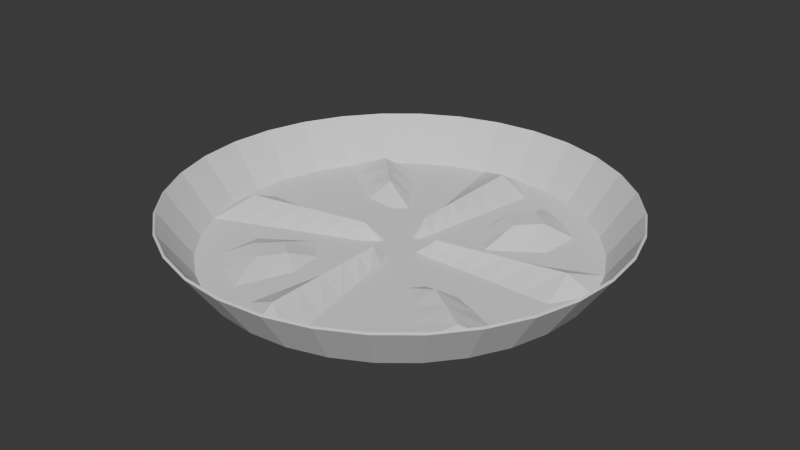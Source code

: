 # Source: arena7.blend  (saved by Blender 4.5.90; exported with 4.5.12 LTS)
import bpy
from mathutils import Matrix  # noqa: F401  (used for matrix-valued properties, if any)

bpy.ops.wm.read_factory_settings(use_empty=True)
scene = bpy.context.scene
scene.name = 'Scene'

# ---- collections
col_collection = bpy.data.collections.new('Collection'); scene.collection.children.link(col_collection)

# ---- world
world_world = bpy.data.worlds.new('World'); scene.world = world_world
world_world.use_nodes = True; world_world.node_tree.nodes.clear()
_N = world_world.node_tree.nodes; _L = world_world.node_tree.links
n0 = _N.new('ShaderNodeOutputWorld'); n0.name = 'World Output'; n0.location = (200, 100)
n1 = _N.new('ShaderNodeBackground'); n1.name = 'Background'; n1.location = (-200, 100)
n1.inputs[0].default_value = (0.05088, 0.05088, 0.05088, 1.0)
_L.new(n1.outputs[0], n0.inputs[0])
n0.is_active_output = True
world_world.color = (0.05088, 0.05088, 0.05088)
world_world.sun_shadow_jitter_overblur = 0.0

# ---- meshes
me_circle = bpy.data.meshes.new('Circle')
me_circle.from_pydata([(0.0, 1.0, 0.2067), (-0.1951, 0.9808, 0.2067), (-0.3827, 0.9239, 0.2067), (-0.5556, 0.8315, 0.2067), (-0.7071, 0.7071, 0.2067), (-0.8315, 0.5556, 0.2067), (-0.9239, 0.3827, 0.2067), (-0.9808, 0.1951, 0.2067), (-1.0, 0.0, 0.2067), (-0.9808, -0.1951, 0.2067), (-0.9239, -0.3827, 0.2067), (-0.8315, -0.5556, 0.2067), (-0.7071, -0.7071, 0.2067), (-0.5556, -0.8315, 0.2067), (-0.3827, -0.9239, 0.2067), (-0.1951, -0.9808, 0.2067), (0.0, -1.0, 0.2067), (0.1951, -0.9808, 0.2067), (0.3827, -0.9239, 0.2067), (0.5556, -0.8315, 0.2067), (0.7071, -0.7071, 0.2067), (0.8315, -0.5556, 0.2067), (0.9239, -0.3827, 0.2067), (0.9808, -0.1951, 0.2067), (1.0, 0.0, 0.2067), (0.9808, 0.1951, 0.2067), (0.9239, 0.3827, 0.2067), (0.8315, 0.5556, 0.2067), (0.7071, 0.7071, 0.2067), (0.5556, 0.8315, 0.2067), (0.3827, 0.9239, 0.2067), (0.1951, 0.9808, 0.2067), (-1.724e-09, 0.8576, 0.0), (-0.1673, 0.8412, 0.0), (-0.3282, 0.7924, 0.0), (-0.4765, 0.7131, 0.0), (-0.6064, 0.6064, 0.0), (-0.7131, 0.4765, 0.0), (-0.7924, 0.3282, 0.0), (-0.8412, 0.1673, 0.0), (-0.8576, 2.121e-09, 0.0), (-0.8412, -0.1673, 0.0), (-0.7924, -0.3282, 0.0), (-0.7131, -0.4765, 0.0), (-0.6064, -0.6064, 0.0), (-0.4765, -0.7131, 0.0), (-0.3282, -0.7924, 0.0), (-0.1673, -0.8412, 0.0), (-1.724e-09, -0.8576, 0.0), (0.1673, -0.8412, 0.0), (0.3282, -0.7924, 0.0), (0.4765, -0.7131, 0.0), (0.6064, -0.6064, 0.0), (0.7131, -0.4765, 0.0), (0.7924, -0.3282, 0.0), (0.8412, -0.1673, 0.0), (0.8576, 2.121e-09, 0.0), (0.8412, 0.1673, 0.0), (0.7924, 0.3282, 0.0), (0.7131, 0.4765, 0.0), (0.6064, 0.6064, 0.0), (0.4765, 0.7131, 0.0), (0.3282, 0.7924, 0.0), (0.1673, 0.8412, 0.0), (9.879e-10, 0.7349, 0.06652), (-0.1434, 0.7208, 0.0), (-0.2813, 0.679, 0.0), (-0.4083, 0.6111, 0.0), (-0.5197, 0.5197, 0.07674), (-0.6111, 0.4083, 0.0), (-0.679, 0.2813, 0.0), (-0.7208, 0.1434, 0.0), (-0.7349, 1.551e-09, 0.0), (-0.7208, -0.1434, 0.06725), (-0.679, -0.2813, 0.0), (-0.6111, -0.4083, 0.0), (-0.5197, -0.5197, 0.0), (-0.4083, -0.6111, 0.0), (-0.2813, -0.679, 0.0), (-0.1434, -0.7208, 0.0), (9.879e-10, -0.7349, 0.06652), (0.1434, -0.7208, 0.0), (0.2813, -0.679, 0.0), (0.4083, -0.6111, 0.0), (0.5197, -0.5197, 0.0), (0.6111, -0.4083, 0.05589), (0.679, -0.2813, 0.0), (0.7208, -0.1434, 0.0), (0.7349, 1.551e-09, 0.0), (0.7208, 0.1434, 0.06725), (0.679, 0.2813, 0.0), (0.6111, 0.4083, 0.0), (0.5197, 0.5197, 0.0), (0.4083, 0.6111, 0.0), (0.2813, 0.679, 0.0), (0.1434, 0.7208, 0.0), (1.962e-09, 0.6056, 0.06652), (-0.1181, 0.5939, 0.0), (-0.2317, 0.5595, 0.0), (-0.3364, 0.5035, 0.0), (-0.4282, 0.4282, 0.07674), (-0.5035, 0.3364, 0.0), (-0.5595, 0.2317, 0.0), (-0.5939, 0.1181, 0.0), (-0.6056, 4.885e-09, 0.0), (-0.5939, -0.1181, 0.06725), (-0.5595, -0.2317, 0.0), (-0.5035, -0.3364, 0.0), (-0.4282, -0.4282, 0.04057), (-0.3364, -0.5035, 0.04057), (-0.2317, -0.5595, 0.0), (-0.1181, -0.5939, 0.0), (1.962e-09, -0.6056, 0.06652), (0.1181, -0.5939, 0.0), (0.2317, -0.5595, 0.0), (0.3364, -0.5035, 0.0), (0.4282, -0.4282, 0.0), (0.5035, -0.3364, 0.05589), (0.5595, -0.2317, 0.0), (0.5939, -0.1181, 0.0), (0.6056, 4.885e-09, 0.0), (0.5939, 0.1181, 0.06725), (0.5595, 0.2317, 0.0), (0.5035, 0.3364, 0.0), (0.4282, 0.4282, 0.07513), (0.3364, 0.5035, 0.07513), (0.2317, 0.5595, 0.0), (0.1181, 0.5939, 0.0), (6.88e-09, 0.4796, 0.06652), (-0.09357, 0.4704, 0.0), (-0.1835, 0.4431, 0.0), (-0.2665, 0.3988, 0.0), (-0.3391, 0.3391, 0.07674), (-0.3988, 0.2665, 0.0), (-0.4431, 0.1835, 0.0), (-0.4704, 0.09357, 0.0), (-0.4796, 4.256e-09, 0.0), (-0.4704, -0.09357, 0.06725), (-0.4431, -0.1835, 0.0), (-0.3988, -0.2665, 0.0), (-0.3391, -0.3391, 0.04057), (-0.2665, -0.3988, 0.04057), (-0.1835, -0.4431, 0.0), (-0.09357, -0.4704, 0.0), (6.88e-09, -0.4796, 0.06652), (0.09357, -0.4704, 0.0), (0.1835, -0.4431, 0.0), (0.2665, -0.3988, 0.0), (0.3391, -0.3391, 0.0), (0.3988, -0.2665, 0.05589), (0.4431, -0.1835, 0.0), (0.4704, -0.09357, 0.0), (0.4796, 4.256e-09, 0.0), (0.4704, 0.09357, 0.06725), (0.4431, 0.1835, 0.0), (0.3988, 0.2665, 0.0), (0.3391, 0.3391, 0.07513), (0.2665, 0.3988, 0.07513), (0.1835, 0.4431, 0.0), (0.09357, 0.4704, 0.0), (1.265e-08, 0.3538, 0.06652), (-0.06902, 0.347, 0.0), (-0.1354, 0.3268, 0.0), (-0.1965, 0.2942, 0.0), (-0.2502, 0.2502, 0.0), (-0.2942, 0.1965, 0.0), (-0.3268, 0.1354, 0.0), (-0.347, 0.06902, 0.0), (-0.3538, 8.271e-09, 0.0), (-0.347, -0.06902, 0.06725), (-0.3268, -0.1354, 0.0), (-0.2942, -0.1965, 0.0), (-0.2502, -0.2502, 0.0), (-0.1965, -0.2942, 0.0), (-0.1354, -0.3268, 0.0), (-0.06902, -0.347, 0.0), (1.265e-08, -0.3538, 0.06652), (0.06902, -0.347, 0.0), (0.1354, -0.3268, 0.0), (0.1965, -0.2942, 0.0), (0.2502, -0.2502, 0.0), (0.2942, -0.1965, 0.0), (0.3268, -0.1354, 0.0), (0.347, -0.06902, 0.0), (0.3538, 8.271e-09, 0.0), (0.347, 0.06902, 0.06725), (0.3268, 0.1354, 0.0), (0.2942, 0.1965, 0.0), (0.2502, 0.2502, 0.0), (0.1965, 0.2942, 0.0), (0.1354, 0.3268, 0.0), (0.06902, 0.347, 0.0), (1.504e-08, 0.2598, 0.06652), (-0.05068, 0.2548, 0.0), (-0.09942, 0.24, 0.0), (-0.1443, 0.216, 0.0), (-0.1837, 0.1837, 0.0), (-0.216, 0.1443, 0.0), (-0.24, 0.09942, 0.0), (-0.2548, 0.05068, 0.0), (-0.2598, 7.311e-09, 0.0), (-0.2548, -0.05068, 0.06725), (-0.24, -0.09942, 0.0), (-0.216, -0.1443, 0.0), (-0.1837, -0.1837, 0.0), (-0.1443, -0.216, 0.0), (-0.09942, -0.24, 0.0), (-0.05068, -0.2548, 0.0), (1.504e-08, -0.2598, 0.06652), (0.05068, -0.2548, 0.0), (0.09942, -0.24, 0.0), (0.1443, -0.216, 0.0), (0.1837, -0.1837, 0.0), (0.216, -0.1443, 0.0), (0.24, -0.09942, 0.0), (0.2548, -0.05068, 0.0), (0.2598, 7.311e-09, 0.0), (0.2548, 0.05068, 0.06725), (0.24, 0.09942, 0.0), (0.216, 0.1443, 0.0), (0.1837, 0.1837, 0.0), (0.1443, 0.216, 0.0), (0.09942, 0.24, 0.0), (0.05068, 0.2548, 0.0), (1.356e-08, 0.171, 0.06652), (-0.03336, 0.1677, 0.0), (-0.06545, 0.158, 0.0), (-0.09501, 0.1422, 0.0), (-0.1209, 0.1209, 0.0), (-0.1422, 0.09501, 0.0), (-0.158, 0.06545, 0.0), (-0.1677, 0.03336, 0.0), (-0.171, 7.359e-09, 0.0), (-0.1677, -0.03336, 0.06725), (-0.158, -0.06545, 0.0), (-0.1422, -0.09501, 0.0), (-0.1209, -0.1209, 0.0), (-0.09501, -0.1422, 0.0), (-0.06545, -0.158, 0.0), (-0.03336, -0.1677, 0.0), (1.356e-08, -0.171, 0.06652), (0.03336, -0.1677, 0.0), (0.06545, -0.158, 0.0), (0.09501, -0.1422, 0.0), (0.1209, -0.1209, 0.0), (0.1422, -0.09501, 0.0), (0.158, -0.06545, 0.0), (0.1677, -0.03336, 0.0), (0.171, 7.359e-09, 0.0), (0.1677, 0.03336, 0.06725), (0.158, 0.06545, 0.0), (0.1422, 0.09501, 0.0), (0.1209, 0.1209, 0.0), (0.09501, 0.1422, 0.0), (0.06545, 0.158, 0.0), (0.03336, 0.1677, 0.0), (1.37e-08, 0.08746, 0.0), (-0.01706, 0.08578, 0.0), (-0.03347, 0.0808, 0.0), (-0.04859, 0.07272, 0.0), (-0.06184, 0.06184, 0.0), (-0.07272, 0.04859, 0.0), (-0.0808, 0.03347, 0.0), (-0.08578, 0.01706, 0.0), (-0.08746, 6.949e-09, 0.0), (-0.08578, -0.01706, 0.0), (-0.0808, -0.03347, 0.0), (-0.07272, -0.04859, 0.0), (-0.06184, -0.06184, 0.0), (-0.04859, -0.07272, 0.0), (-0.03347, -0.0808, 0.0), (-0.01706, -0.08578, 0.0), (1.37e-08, -0.08746, 0.0), (0.01706, -0.08578, 0.0), (0.03347, -0.0808, 0.0), (0.04859, -0.07272, 0.0), (0.06184, -0.06184, 0.0), (0.07272, -0.04859, 0.0), (0.0808, -0.03347, 0.0), (0.08578, -0.01706, 0.0), (0.08746, 6.949e-09, 0.0), (0.08578, 0.01706, 0.0), (0.0808, 0.03347, 0.0), (0.07272, 0.04859, 0.0), (0.06184, 0.06184, 0.0), (0.04859, 0.07272, 0.0), (0.03347, 0.0808, 0.0), (0.01706, 0.08578, 0.0), (0.0, 0.9918, 0.2124), (-0.1935, 0.9727, 0.2124), (-0.3795, 0.9163, 0.2124), (-0.551, 0.8246, 0.2124), (-0.7013, 0.7013, 0.2124), (-0.8246, 0.551, 0.2124), (-0.9163, 0.3795, 0.2124), (-0.9727, 0.1935, 0.2124), (-0.9918, 0.0, 0.2124), (-0.9727, -0.1935, 0.2124), (-0.9163, -0.3795, 0.2124), (-0.8246, -0.551, 0.2124), (-0.7013, -0.7013, 0.2124), (-0.551, -0.8246, 0.2124), (-0.3795, -0.9163, 0.2124), (-0.1935, -0.9727, 0.2124), (0.0, -0.9918, 0.2124), (0.1935, -0.9727, 0.2124), (0.3795, -0.9163, 0.2124), (0.551, -0.8246, 0.2124), (0.7013, -0.7013, 0.2124), (0.8246, -0.551, 0.2124), (0.9163, -0.3795, 0.2124), (0.9727, -0.1935, 0.2124), (0.9918, 0.0, 0.2124), (0.9727, 0.1935, 0.2124), (0.9163, 0.3795, 0.2124), (0.8246, 0.551, 0.2124), (0.7013, 0.7013, 0.2124), (0.551, 0.8246, 0.2124), (0.3795, 0.9163, 0.2124), (0.1935, 0.9727, 0.2124), (-1.783e-09, 0.8537, 0.009208), (-0.167, 0.8368, 0.009), (-0.3263, 0.7879, 0.008732), (-0.4736, 0.7099, 0.009028), (-0.6038, 0.6038, 0.009263), (-0.7099, 0.4736, 0.009028), (-0.7879, 0.3263, 0.008732), (-0.8364, 0.1664, 0.008732), (-0.8533, 0.0004987, 0.009002), (-0.8373, -0.1666, 0.009212), (-0.7882, -0.327, 0.009002), (-0.7091, -0.4738, 0.008732), (-0.603, -0.603, 0.008732), (-0.4738, -0.7091, 0.008732), (-0.3263, -0.7879, 0.008732), (-0.167, -0.8368, 0.009), (-1.783e-09, -0.8537, 0.009208), (0.167, -0.8368, 0.009), (0.3263, -0.7879, 0.008732), (0.4738, -0.7091, 0.008732), (0.603, -0.6036, 0.008966), (0.7097, -0.4742, 0.009145), (0.7884, -0.3261, 0.008966), (0.8364, -0.1664, 0.008732), (0.8533, -0.0004987, 0.009002), (0.8373, 0.1666, 0.009212), (0.7882, 0.327, 0.009002), (0.7091, 0.4738, 0.008732), (0.603, 0.603, 0.008732), (0.4738, 0.7091, 0.008732), (0.3263, 0.7879, 0.008732), (0.167, 0.8368, 0.009), (9.879e-10, 0.736, 0.07647), (-0.1451, 0.7214, 0.00984), (-0.2813, 0.679, 0.01), (-0.4074, 0.6129, 0.009795), (-0.5205, 0.5205, 0.08668), (-0.6129, 0.4074, 0.009795), (-0.679, 0.2813, 0.01), (-0.7208, 0.1434, 0.01), (-0.7358, 0.001576, 0.009837), (-0.7218, -0.1436, 0.0772), (-0.6792, -0.283, 0.009837), (-0.6116, -0.4083, 0.009987), (-0.5206, -0.5202, 0.009941), (-0.4086, -0.6121, 0.009941), (-0.2811, -0.6795, 0.009987), (-0.1451, -0.7214, 0.00984), (9.879e-10, -0.736, 0.07647), (0.1451, -0.7214, 0.00984), (0.2813, -0.679, 0.01), (0.4083, -0.6111, 0.01), (0.5193, -0.5211, 0.009884), (0.6118, -0.4088, 0.06585), (0.6802, -0.2803, 0.009884), (0.7208, -0.1434, 0.01), (0.7358, -0.001576, 0.009837), (0.7218, 0.1436, 0.0772), (0.6792, 0.283, 0.009837), (0.612, 0.4082, 0.00996), (0.5214, 0.5206, 0.009817), (0.4088, 0.6129, 0.009817), (0.281, 0.6799, 0.00996), (0.1451, 0.7214, 0.00984), (1.527e-09, 0.605, 0.07651), (-0.1207, 0.5937, 0.009675), (-0.2317, 0.5595, 0.01), (-0.3343, 0.5053, 0.009591), (-0.4278, 0.4278, 0.08672), (-0.5053, 0.3343, 0.009591), (-0.5595, 0.2317, 0.01), (-0.5939, 0.1181, 0.01), (-0.6058, 0.002538, 0.009669), (-0.5934, -0.118, 0.07724), (-0.5587, -0.2342, 0.009669), (-0.5046, -0.3357, 0.009913), (-0.4298, -0.4281, 0.05044), (-0.336, -0.5051, 0.05044), (-0.2308, -0.5604, 0.009913), (-0.1207, -0.5937, 0.009675), (1.527e-09, -0.605, 0.07651), (0.1207, -0.5937, 0.009675), (0.2317, -0.5595, 0.01), (0.3364, -0.5035, 0.01), (0.4268, -0.4299, 0.009758), (0.5031, -0.3362, 0.06587), (0.5605, -0.2298, 0.009758), (0.5939, -0.1181, 0.01), (0.6058, -0.002538, 0.009669), (0.5934, 0.118, 0.07724), (0.5587, 0.2342, 0.009669), (0.5055, 0.3353, 0.009739), (0.431, 0.4281, 0.08472), (0.3358, 0.5063, 0.08472), (0.2302, 0.5611, 0.009739), (0.1207, 0.5937, 0.009675), (6.415e-09, 0.4789, 0.0765), (-0.09659, 0.4701, 0.009527), (-0.1835, 0.4431, 0.01), (-0.264, 0.3999, 0.009627), (-0.3378, 0.3378, 0.08656), (-0.3999, 0.264, 0.009627), (-0.4431, 0.1835, 0.01), (-0.4704, 0.09357, 0.01), (-0.4799, 0.003048, 0.00952), (-0.4697, -0.09343, 0.07723), (-0.4422, -0.1865, 0.00952), (-0.3995, -0.2651, 0.009876), (-0.3394, -0.3372, 0.05037), (-0.2645, -0.3986, 0.05037), (-0.182, -0.4435, 0.009876), (-0.09659, -0.4701, 0.009527), (6.415e-09, -0.4789, 0.0765), (0.09659, -0.4701, 0.009527), (0.1835, -0.4431, 0.01), (0.2665, -0.3988, 0.01), (0.3375, -0.3404, 0.009779), (0.3976, -0.2657, 0.06578), (0.4436, -0.1815, 0.009779), (0.4704, -0.09357, 0.01), (0.4799, -0.003048, 0.00952), (0.4697, 0.09343, 0.07723), (0.4422, 0.1865, 0.00952), (0.3999, 0.2641, 0.009639), (0.3395, 0.3358, 0.08455), (0.2631, 0.3985, 0.08455), (0.181, 0.4438, 0.009639), (0.09659, 0.4701, 0.009527), (1.265e-08, 0.3529, 0.07648), (-0.07269, 0.3466, 0.009296), (-0.1354, 0.3268, 0.01), (-0.1952, 0.2943, 0.009911), (-0.2489, 0.2489, 0.009852), (-0.2943, 0.1952, 0.009911), (-0.3268, 0.1354, 0.01), (-0.347, 0.06902, 0.01), (-0.3541, 0.003693, 0.009286), (-0.3461, -0.06884, 0.07721), (-0.3258, -0.1389, 0.009286), (-0.2942, -0.1958, 0.009971), (-0.2497, -0.2488, 0.009892), (-0.1953, -0.2934, 0.009892), (-0.1346, -0.3268, 0.009971), (-0.07269, -0.3466, 0.009296), (1.291e-08, -0.3529, 0.07648), (0.07269, -0.3466, 0.009296), (0.1354, -0.3268, 0.01), (0.1965, -0.2942, 0.01), (0.2492, -0.2505, 0.009948), (0.2931, -0.1958, 0.009916), (0.3268, -0.1344, 0.009948), (0.347, -0.06902, 0.01), (0.3541, -0.003693, 0.009286), (0.3461, 0.06884, 0.07721), (0.3258, 0.1389, 0.009286), (0.2943, 0.1952, 0.009914), (0.2494, 0.2477, 0.009675), (0.1943, 0.2929, 0.009675), (0.1341, 0.3267, 0.009914), (0.07269, 0.3466, 0.009296), (1.504e-08, 0.2585, 0.07644), (-0.05508, 0.2544, 0.00897), (-0.09942, 0.24, 0.01), (-0.1443, 0.216, 0.01), (-0.1837, 0.1837, 0.01), (-0.216, 0.1443, 0.01), (-0.24, 0.09942, 0.01), (-0.2548, 0.05068, 0.01), (-0.2602, 0.004421, 0.008959), (-0.2535, -0.05043, 0.07717), (-0.2387, -0.1037, 0.008959), (-0.216, -0.1443, 0.01), (-0.1837, -0.1837, 0.01), (-0.1443, -0.216, 0.01), (-0.09942, -0.24, 0.01), (-0.05508, -0.2544, 0.00897), (1.535e-08, -0.2585, 0.07644), (0.05508, -0.2544, 0.00897), (0.09942, -0.24, 0.01), (0.1443, -0.216, 0.01), (0.1837, -0.1837, 0.01), (0.216, -0.1443, 0.01), (0.24, -0.09942, 0.01), (0.2548, -0.05068, 0.01), (0.2602, -0.004421, 0.008959), (0.2535, 0.05043, 0.07717), (0.2387, 0.1037, 0.008959), (0.216, 0.1443, 0.01), (0.1837, 0.1837, 0.01), (0.1443, 0.216, 0.01), (0.09942, 0.24, 0.01), (0.05508, 0.2544, 0.00897), (1.376e-08, 0.1681, 0.0761), (-0.03787, 0.1666, 0.008859), (-0.06545, 0.158, 0.01), (-0.09501, 0.1422, 0.01), (-0.1209, 0.1209, 0.01), (-0.1422, 0.09501, 0.01), (-0.158, 0.06545, 0.01), (-0.1677, 0.03336, 0.01), (-0.1708, 0.004657, 0.008847), (-0.1649, -0.0328, 0.07682), (-0.156, -0.06967, 0.008847), (-0.1422, -0.09501, 0.01), (-0.1209, -0.1209, 0.01), (-0.09501, -0.1422, 0.01), (-0.06545, -0.158, 0.01), (-0.03787, -0.1666, 0.008859), (1.336e-08, -0.1681, 0.0761), (0.03787, -0.1666, 0.008859), (0.06545, -0.158, 0.01), (0.09501, -0.1422, 0.01), (0.1209, -0.1209, 0.01), (0.1422, -0.09501, 0.01), (0.158, -0.06545, 0.01), (0.1677, -0.03336, 0.01), (0.1708, -0.004657, 0.008847), (0.1649, 0.0328, 0.07682), (0.156, 0.06967, 0.008847), (0.1422, 0.09501, 0.01), (0.1209, 0.1209, 0.01), (0.09501, 0.1422, 0.01), (0.06545, 0.158, 0.01), (0.03787, 0.1666, 0.008859), (1.394e-08, 0.08541, 0.009788), (-0.01923, 0.08488, 0.009722), (-0.03347, 0.0808, 0.01), (-0.04859, 0.07272, 0.01), (-0.06184, 0.06184, 0.01), (-0.07272, 0.04859, 0.01), (-0.0808, 0.03347, 0.01), (-0.08578, 0.01706, 0.01), (-0.087, 0.002308, 0.009719), (-0.08376, -0.01666, 0.009785), (-0.07949, -0.03542, 0.009719), (-0.07272, -0.04859, 0.01), (-0.06184, -0.06184, 0.01), (-0.04859, -0.07272, 0.01), (-0.03347, -0.0808, 0.01), (-0.01923, -0.08488, 0.009722), (1.394e-08, -0.08541, 0.009788), (0.01923, -0.08488, 0.009722), (0.03347, -0.0808, 0.01), (0.04859, -0.07272, 0.01), (0.06184, -0.06184, 0.01), (0.07272, -0.04859, 0.01), (0.0808, -0.03347, 0.01), (0.08578, -0.01706, 0.01), (0.087, -0.002308, 0.009719), (0.08376, 0.01666, 0.009785), (0.07949, 0.03542, 0.009719), (0.07272, 0.04859, 0.01), (0.06184, 0.06184, 0.01), (0.04859, 0.07272, 0.01), (0.03347, 0.0808, 0.01), (0.01923, 0.08488, 0.009722)], [], [(20, 19, 51, 52), (7, 6, 38, 39), (21, 20, 52, 53), (8, 7, 39, 40), (22, 21, 53, 54), (9, 8, 40, 41), (23, 22, 54, 55), (10, 9, 41, 42), (24, 23, 55, 56), (11, 10, 42, 43), (25, 24, 56, 57), (12, 11, 43, 44), (26, 25, 57, 58), (13, 12, 44, 45), (27, 26, 58, 59), (14, 13, 45, 46), (1, 0, 32, 33), (28, 27, 59, 60), (15, 14, 46, 47), (2, 1, 33, 34), (29, 28, 60, 61), (16, 15, 47, 48), (3, 2, 34, 35), (30, 29, 61, 62), (17, 16, 48, 49), (4, 3, 35, 36), (31, 30, 62, 63), (18, 17, 49, 50), (5, 4, 36, 37), (0, 31, 63, 32), (19, 18, 50, 51), (6, 5, 37, 38), (33, 32, 64, 65), (60, 59, 91, 92), (47, 46, 78, 79), (34, 33, 65, 66), (61, 60, 92, 93), (48, 47, 79, 80), (35, 34, 66, 67), (62, 61, 93, 94), (49, 48, 80, 81), (36, 35, 67, 68), (63, 62, 94, 95), (50, 49, 81, 82), (37, 36, 68, 69), (32, 63, 95, 64), (51, 50, 82, 83), (38, 37, 69, 70), (52, 51, 83, 84), (39, 38, 70, 71), (53, 52, 84, 85), (40, 39, 71, 72), (54, 53, 85, 86), (41, 40, 72, 73), (55, 54, 86, 87), (42, 41, 73, 74), (56, 55, 87, 88), (43, 42, 74, 75), (57, 56, 88, 89), (44, 43, 75, 76), (58, 57, 89, 90), (45, 44, 76, 77), (59, 58, 90, 91), (46, 45, 77, 78), (68, 67, 99, 100), (95, 94, 126, 127), (82, 81, 113, 114), (69, 68, 100, 101), (64, 95, 127, 96), (83, 82, 114, 115), (70, 69, 101, 102), (84, 83, 115, 116), (71, 70, 102, 103), (85, 84, 116, 117), (72, 71, 103, 104), (86, 85, 117, 118), (73, 72, 104, 105), (87, 86, 118, 119), (74, 73, 105, 106), (88, 87, 119, 120), (75, 74, 106, 107), (89, 88, 120, 121), (76, 75, 107, 108), (90, 89, 121, 122), (77, 76, 108, 109), (91, 90, 122, 123), (78, 77, 109, 110), (65, 64, 96, 97), (92, 91, 123, 124), (79, 78, 110, 111), (66, 65, 97, 98), (93, 92, 124, 125), (80, 79, 111, 112), (67, 66, 98, 99), (94, 93, 125, 126), (81, 80, 112, 113), (103, 102, 134, 135), (117, 116, 148, 149), (104, 103, 135, 136), (118, 117, 149, 150), (105, 104, 136, 137), (119, 118, 150, 151), (106, 105, 137, 138), (120, 119, 151, 152), (107, 106, 138, 139), (121, 120, 152, 153), (108, 107, 139, 140), (122, 121, 153, 154), (109, 108, 140, 141), (123, 122, 154, 155), (110, 109, 141, 142), (97, 96, 128, 129), (124, 123, 155, 156), (111, 110, 142, 143), (98, 97, 129, 130), (125, 124, 156, 157), (112, 111, 143, 144), (99, 98, 130, 131), (126, 125, 157, 158), (113, 112, 144, 145), (100, 99, 131, 132), (127, 126, 158, 159), (114, 113, 145, 146), (101, 100, 132, 133), (96, 127, 159, 128), (115, 114, 146, 147), (102, 101, 133, 134), (116, 115, 147, 148), (138, 137, 169, 170), (152, 151, 183, 184), (139, 138, 170, 171), (153, 152, 184, 185), (140, 139, 171, 172), (154, 153, 185, 186), (141, 140, 172, 173), (155, 154, 186, 187), (142, 141, 173, 174), (129, 128, 160, 161), (156, 155, 187, 188), (143, 142, 174, 175), (130, 129, 161, 162), (157, 156, 188, 189), (144, 143, 175, 176), (131, 130, 162, 163), (158, 157, 189, 190), (145, 144, 176, 177), (132, 131, 163, 164), (159, 158, 190, 191), (146, 145, 177, 178), (133, 132, 164, 165), (128, 159, 191, 160), (147, 146, 178, 179), (134, 133, 165, 166), (148, 147, 179, 180), (135, 134, 166, 167), (149, 148, 180, 181), (136, 135, 167, 168), (150, 149, 181, 182), (137, 136, 168, 169), (151, 150, 182, 183), (173, 172, 204, 205), (187, 186, 218, 219), (174, 173, 205, 206), (161, 160, 192, 193), (188, 187, 219, 220), (175, 174, 206, 207), (162, 161, 193, 194), (189, 188, 220, 221), (176, 175, 207, 208), (163, 162, 194, 195), (190, 189, 221, 222), (177, 176, 208, 209), (164, 163, 195, 196), (191, 190, 222, 223), (178, 177, 209, 210), (165, 164, 196, 197), (160, 191, 223, 192), (179, 178, 210, 211), (166, 165, 197, 198), (180, 179, 211, 212), (167, 166, 198, 199), (181, 180, 212, 213), (168, 167, 199, 200), (182, 181, 213, 214), (169, 168, 200, 201), (183, 182, 214, 215), (170, 169, 201, 202), (184, 183, 215, 216), (171, 170, 202, 203), (185, 184, 216, 217), (172, 171, 203, 204), (186, 185, 217, 218), (208, 207, 239, 240), (195, 194, 226, 227), (222, 221, 253, 254), (209, 208, 240, 241), (196, 195, 227, 228), (223, 222, 254, 255), (210, 209, 241, 242), (197, 196, 228, 229), (192, 223, 255, 224), (211, 210, 242, 243), (198, 197, 229, 230), (212, 211, 243, 244), (199, 198, 230, 231), (213, 212, 244, 245), (200, 199, 231, 232), (214, 213, 245, 246), (201, 200, 232, 233), (215, 214, 246, 247), (202, 201, 233, 234), (216, 215, 247, 248), (203, 202, 234, 235), (217, 216, 248, 249), (204, 203, 235, 236), (218, 217, 249, 250), (205, 204, 236, 237), (219, 218, 250, 251), (206, 205, 237, 238), (193, 192, 224, 225), (220, 219, 251, 252), (207, 206, 238, 239), (194, 193, 225, 226), (221, 220, 252, 253), (243, 242, 274, 275), (230, 229, 261, 262), (244, 243, 275, 276), (231, 230, 262, 263), (245, 244, 276, 277), (232, 231, 263, 264), (246, 245, 277, 278), (233, 232, 264, 265), (247, 246, 278, 279), (234, 233, 265, 266), (248, 247, 279, 280), (235, 234, 266, 267), (249, 248, 280, 281), (236, 235, 267, 268), (250, 249, 281, 282), (237, 236, 268, 269), (251, 250, 282, 283), (238, 237, 269, 270), (225, 224, 256, 257), (252, 251, 283, 284), (239, 238, 270, 271), (226, 225, 257, 258), (253, 252, 284, 285), (240, 239, 271, 272), (227, 226, 258, 259), (254, 253, 285, 286), (241, 240, 272, 273), (228, 227, 259, 260), (255, 254, 286, 287), (242, 241, 273, 274), (229, 228, 260, 261), (224, 255, 287, 256), (257, 256, 287, 286, 285, 284, 283, 282, 281, 280, 279, 278, 277, 276, 275, 274, 273, 272, 271, 270, 269, 268, 267, 266, 265, 264, 263, 262, 261, 260, 259, 258), (308, 340, 339, 307), (295, 327, 326, 294), (309, 341, 340, 308), (296, 328, 327, 295), (310, 342, 341, 309), (297, 329, 328, 296), (311, 343, 342, 310), (298, 330, 329, 297), (312, 344, 343, 311), (299, 331, 330, 298), (313, 345, 344, 312), (300, 332, 331, 299), (314, 346, 345, 313), (301, 333, 332, 300), (315, 347, 346, 314), (302, 334, 333, 301), (289, 321, 320, 288), (316, 348, 347, 315), (303, 335, 334, 302), (290, 322, 321, 289), (317, 349, 348, 316), (304, 336, 335, 303), (291, 323, 322, 290), (318, 350, 349, 317), (305, 337, 336, 304), (292, 324, 323, 291), (319, 351, 350, 318), (306, 338, 337, 305), (293, 325, 324, 292), (288, 320, 351, 319), (307, 339, 338, 306), (294, 326, 325, 293), (321, 353, 352, 320), (348, 380, 379, 347), (335, 367, 366, 334), (322, 354, 353, 321), (349, 381, 380, 348), (336, 368, 367, 335), (323, 355, 354, 322), (350, 382, 381, 349), (337, 369, 368, 336), (324, 356, 355, 323), (351, 383, 382, 350), (338, 370, 369, 337), (325, 357, 356, 324), (320, 352, 383, 351), (339, 371, 370, 338), (326, 358, 357, 325), (340, 372, 371, 339), (327, 359, 358, 326), (341, 373, 372, 340), (328, 360, 359, 327), (342, 374, 373, 341), (329, 361, 360, 328), (343, 375, 374, 342), (330, 362, 361, 329), (344, 376, 375, 343), (331, 363, 362, 330), (345, 377, 376, 344), (332, 364, 363, 331), (346, 378, 377, 345), (333, 365, 364, 332), (347, 379, 378, 346), (334, 366, 365, 333), (356, 388, 387, 355), (383, 415, 414, 382), (370, 402, 401, 369), (357, 389, 388, 356), (352, 384, 415, 383), (371, 403, 402, 370), (358, 390, 389, 357), (372, 404, 403, 371), (359, 391, 390, 358), (373, 405, 404, 372), (360, 392, 391, 359), (374, 406, 405, 373), (361, 393, 392, 360), (375, 407, 406, 374), (362, 394, 393, 361), (376, 408, 407, 375), (363, 395, 394, 362), (377, 409, 408, 376), (364, 396, 395, 363), (378, 410, 409, 377), (365, 397, 396, 364), (379, 411, 410, 378), (366, 398, 397, 365), (353, 385, 384, 352), (380, 412, 411, 379), (367, 399, 398, 366), (354, 386, 385, 353), (381, 413, 412, 380), (368, 400, 399, 367), (355, 387, 386, 354), (382, 414, 413, 381), (369, 401, 400, 368), (391, 423, 422, 390), (405, 437, 436, 404), (392, 424, 423, 391), (406, 438, 437, 405), (393, 425, 424, 392), (407, 439, 438, 406), (394, 426, 425, 393), (408, 440, 439, 407), (395, 427, 426, 394), (409, 441, 440, 408), (396, 428, 427, 395), (410, 442, 441, 409), (397, 429, 428, 396), (411, 443, 442, 410), (398, 430, 429, 397), (385, 417, 416, 384), (412, 444, 443, 411), (399, 431, 430, 398), (386, 418, 417, 385), (413, 445, 444, 412), (400, 432, 431, 399), (387, 419, 418, 386), (414, 446, 445, 413), (401, 433, 432, 400), (388, 420, 419, 387), (415, 447, 446, 414), (402, 434, 433, 401), (389, 421, 420, 388), (384, 416, 447, 415), (403, 435, 434, 402), (390, 422, 421, 389), (404, 436, 435, 403), (426, 458, 457, 425), (440, 472, 471, 439), (427, 459, 458, 426), (441, 473, 472, 440), (428, 460, 459, 427), (442, 474, 473, 441), (429, 461, 460, 428), (443, 475, 474, 442), (430, 462, 461, 429), (417, 449, 448, 416), (444, 476, 475, 443), (431, 463, 462, 430), (418, 450, 449, 417), (445, 477, 476, 444), (432, 464, 463, 431), (419, 451, 450, 418), (446, 478, 477, 445), (433, 465, 464, 432), (420, 452, 451, 419), (447, 479, 478, 446), (434, 466, 465, 433), (421, 453, 452, 420), (416, 448, 479, 447), (435, 467, 466, 434), (422, 454, 453, 421), (436, 468, 467, 435), (423, 455, 454, 422), (437, 469, 468, 436), (424, 456, 455, 423), (438, 470, 469, 437), (425, 457, 456, 424), (439, 471, 470, 438), (461, 493, 492, 460), (475, 507, 506, 474), (462, 494, 493, 461), (449, 481, 480, 448), (476, 508, 507, 475), (463, 495, 494, 462), (450, 482, 481, 449), (477, 509, 508, 476), (464, 496, 495, 463), (451, 483, 482, 450), (478, 510, 509, 477), (465, 497, 496, 464), (452, 484, 483, 451), (479, 511, 510, 478), (466, 498, 497, 465), (453, 485, 484, 452), (448, 480, 511, 479), (467, 499, 498, 466), (454, 486, 485, 453), (468, 500, 499, 467), (455, 487, 486, 454), (469, 501, 500, 468), (456, 488, 487, 455), (470, 502, 501, 469), (457, 489, 488, 456), (471, 503, 502, 470), (458, 490, 489, 457), (472, 504, 503, 471), (459, 491, 490, 458), (473, 505, 504, 472), (460, 492, 491, 459), (474, 506, 505, 473), (496, 528, 527, 495), (483, 515, 514, 482), (510, 542, 541, 509), (497, 529, 528, 496), (484, 516, 515, 483), (511, 543, 542, 510), (498, 530, 529, 497), (485, 517, 516, 484), (480, 512, 543, 511), (499, 531, 530, 498), (486, 518, 517, 485), (500, 532, 531, 499), (487, 519, 518, 486), (501, 533, 532, 500), (488, 520, 519, 487), (502, 534, 533, 501), (489, 521, 520, 488), (503, 535, 534, 502), (490, 522, 521, 489), (504, 536, 535, 503), (491, 523, 522, 490), (505, 537, 536, 504), (492, 524, 523, 491), (506, 538, 537, 505), (493, 525, 524, 492), (507, 539, 538, 506), (494, 526, 525, 493), (481, 513, 512, 480), (508, 540, 539, 507), (495, 527, 526, 494), (482, 514, 513, 481), (509, 541, 540, 508), (531, 563, 562, 530), (518, 550, 549, 517), (532, 564, 563, 531), (519, 551, 550, 518), (533, 565, 564, 532), (520, 552, 551, 519), (534, 566, 565, 533), (521, 553, 552, 520), (535, 567, 566, 534), (522, 554, 553, 521), (536, 568, 567, 535), (523, 555, 554, 522), (537, 569, 568, 536), (524, 556, 555, 523), (538, 570, 569, 537), (525, 557, 556, 524), (539, 571, 570, 538), (526, 558, 557, 525), (513, 545, 544, 512), (540, 572, 571, 539), (527, 559, 558, 526), (514, 546, 545, 513), (541, 573, 572, 540), (528, 560, 559, 527), (515, 547, 546, 514), (542, 574, 573, 541), (529, 561, 560, 528), (516, 548, 547, 515), (543, 575, 574, 542), (530, 562, 561, 529), (517, 549, 548, 516), (512, 544, 575, 543), (545, 546, 547, 548, 549, 550, 551, 552, 553, 554, 555, 556, 557, 558, 559, 560, 561, 562, 563, 564, 565, 566, 567, 568, 569, 570, 571, 572, 573, 574, 575, 544), (0, 1, 289, 288), (1, 2, 290, 289), (2, 3, 291, 290), (3, 4, 292, 291), (4, 5, 293, 292), (5, 6, 294, 293), (6, 7, 295, 294), (7, 8, 296, 295), (8, 9, 297, 296), (9, 10, 298, 297), (10, 11, 299, 298), (11, 12, 300, 299), (12, 13, 301, 300), (13, 14, 302, 301), (14, 15, 303, 302), (15, 16, 304, 303), (16, 17, 305, 304), (17, 18, 306, 305), (18, 19, 307, 306), (19, 20, 308, 307), (20, 21, 309, 308), (21, 22, 310, 309), (22, 23, 311, 310), (23, 24, 312, 311), (24, 25, 313, 312), (25, 26, 314, 313), (26, 27, 315, 314), (27, 28, 316, 315), (28, 29, 317, 316), (29, 30, 318, 317), (30, 31, 319, 318), (31, 0, 288, 319)])
_uv = me_circle.uv_layers.new(name='UVMap')
_uv.uv.foreach_set('vector', [0.8879, 0.6658, 0.8879, 0.7165, 0.8234, 0.7146, 0.8234, 0.6711, 0.5984, 0.6172, 0.6127, 0.5681, 0.6737, 0.5886, 0.6614, 0.6307, 0.8809, 0.6149, 0.8879, 0.6658, 0.8234, 0.6711, 0.8173, 0.6275, 0.5911, 0.6679, 0.5984, 0.6172, 0.6614, 0.6307, 0.6552, 0.6742, 0.8672, 0.566, 0.8809, 0.6149, 0.8173, 0.6275, 0.8055, 0.5855, 0.5911, 0.7183, 0.5911, 0.6679, 0.6552, 0.6742, 0.6552, 0.7174, 0.8472, 0.5208, 0.8672, 0.566, 0.8055, 0.5855, 0.7884, 0.5467, 0.5984, 0.7663, 0.5911, 0.7183, 0.6552, 0.7174, 0.6614, 0.7586, 0.8217, 0.4811, 0.8472, 0.5208, 0.7884, 0.5467, 0.7666, 0.5127, 0.6127, 0.8103, 0.5984, 0.7663, 0.6614, 0.7586, 0.6737, 0.7963, 0.7918, 0.4485, 0.8217, 0.4811, 0.7666, 0.5127, 0.7409, 0.4847, 0.6335, 0.8484, 0.6127, 0.8103, 0.6737, 0.7963, 0.6915, 0.829, 0.4873, 0.03122, 0.5178, 1.9e-08, 0.5683, 0.03372, 0.5422, 0.0605, 0.6599, 0.8792, 0.6335, 0.8484, 0.6915, 0.829, 0.7142, 0.8554, 0.4617, 0.06978, 0.4873, 0.03122, 0.5422, 0.0605, 0.5202, 0.09357, 0.691, 0.9015, 0.6599, 0.8792, 0.7142, 0.8554, 0.7409, 0.8746, 0.447, 0.3603, 0.4317, 0.3143, 0.4946, 0.3033, 0.5077, 0.3427, 0.4418, 0.1142, 0.4617, 0.06978, 0.5202, 0.09357, 0.5032, 0.1317, 0.8217, 0.8815, 0.7918, 0.9052, 0.7409, 0.8764, 0.7666, 0.8561, 0.4687, 0.401, 0.447, 0.3603, 0.5077, 0.3427, 0.5262, 0.3776, 0.4285, 0.1627, 0.4418, 0.1142, 0.5032, 0.1317, 0.4918, 0.1733, 0.8472, 0.8494, 0.8217, 0.8815, 0.7666, 0.8561, 0.7884, 0.8285, 0.4958, 0.4348, 0.4687, 0.401, 0.5262, 0.3776, 0.5495, 0.4066, 0.4223, 0.2136, 0.4285, 0.1627, 0.4918, 0.1733, 0.4865, 0.2169, 0.8672, 0.8101, 0.8472, 0.8494, 0.7884, 0.8285, 0.8055, 0.7949, 0.6599, 0.4821, 0.691, 0.4485, 0.7409, 0.486, 0.7142, 0.5148, 0.4234, 0.2648, 0.4223, 0.2136, 0.4865, 0.2169, 0.4874, 0.2608, 0.8809, 0.7653, 0.8672, 0.8101, 0.8055, 0.7949, 0.8173, 0.7564, 0.6335, 0.5225, 0.6599, 0.4821, 0.7142, 0.5148, 0.6915, 0.5495, 0.4317, 0.3143, 0.4234, 0.2648, 0.4874, 0.2608, 0.4946, 0.3033, 0.8879, 0.7165, 0.8809, 0.7653, 0.8173, 0.7564, 0.8234, 0.7146, 0.6127, 0.5681, 0.6335, 0.5225, 0.6915, 0.5495, 0.6737, 0.5886, 0.9288, 0.9416, 0.8924, 0.9514, 0.8879, 0.9152, 0.9288, 0.9148, 0.5032, 0.1317, 0.5202, 0.09357, 0.5387, 0.1123, 0.5241, 0.1449, 0.8116, 0.1877, 0.8125, 0.2315, 0.7892, 0.2305, 0.7884, 0.1929, 0.5262, 0.3776, 0.5077, 0.3427, 0.528, 0.3258, 0.5439, 0.3557, 0.4918, 0.1733, 0.5032, 0.1317, 0.5241, 0.1449, 0.5144, 0.1806, 0.8044, 0.1452, 0.8116, 0.1877, 0.7884, 0.1929, 0.7703, 0.1558, 0.5495, 0.4066, 0.5262, 0.3776, 0.5439, 0.3557, 0.5638, 0.3805, 0.4865, 0.2169, 0.4918, 0.1733, 0.5144, 0.1806, 0.5098, 0.218, 0.924, 0.1948, 0.8916, 0.1982, 0.8845, 0.1634, 0.924, 0.1638, 0.6703, 0.9447, 0.6762, 0.9015, 0.6976, 0.911, 0.7069, 0.9479, 0.4874, 0.2608, 0.4865, 0.2169, 0.5098, 0.218, 0.5106, 0.2556, 0.7727, 0.07085, 0.7913, 0.1057, 0.771, 0.1227, 0.7551, 0.09279, 0.6703, 0.9887, 0.6703, 0.9447, 0.7069, 0.9479, 0.6925, 0.9857, 0.394, 0.8443, 0.3626, 0.8483, 0.3626, 0.8162, 0.4017, 0.8126, 0.7494, 0.04186, 0.7727, 0.07085, 0.7551, 0.09279, 0.7351, 0.06795, 0.6382, 0.4485, 0.6066, 0.4427, 0.6127, 0.4115, 0.6398, 0.4164, 0.7223, 0.01987, 0.7494, 0.04186, 0.7351, 0.06795, 0.7119, 0.04911, 0.6702, 0.4456, 0.6382, 0.4485, 0.6398, 0.4164, 0.6672, 0.4139, 0.6924, 0.005736, 0.7223, 0.01987, 0.7119, 0.04911, 0.6762, 0.03643, 0.7014, 0.4342, 0.6702, 0.4456, 0.6672, 0.4139, 0.694, 0.4041, 0.9685, 0.4392, 0.9256, 0.4421, 0.9288, 0.4084, 0.9685, 0.4158, 0.9212, 0.375, 0.8845, 0.3652, 0.8845, 0.3386, 0.9256, 0.3387, 0.6288, 0.002881, 0.6608, 1.75e-08, 0.6592, 0.03208, 0.6317, 0.03455, 0.7567, 0.388, 0.7306, 0.4147, 0.707, 0.3868, 0.7414, 0.3645, 0.5976, 0.01427, 0.6288, 0.002881, 0.6317, 0.03455, 0.605, 0.0443, 0.7787, 0.3549, 0.7567, 0.388, 0.7414, 0.3645, 0.7602, 0.3362, 0.8535, 0.9467, 0.8514, 0.9898, 0.8281, 0.9898, 0.818, 0.9498, 0.7957, 0.3168, 0.7787, 0.3549, 0.7602, 0.3362, 0.7748, 0.3036, 0.8492, 0.9052, 0.8535, 0.9467, 0.818, 0.9498, 0.8262, 0.9173, 0.8071, 0.2751, 0.7957, 0.3168, 0.7748, 0.3036, 0.7846, 0.2679, 0.5202, 0.09357, 0.5422, 0.0605, 0.5576, 0.08392, 0.5387, 0.1123, 0.8125, 0.2315, 0.8071, 0.2751, 0.7846, 0.2679, 0.7892, 0.2305, 0.3626, 0.8483, 0.4053, 0.8483, 0.4013, 0.8776, 0.3644, 0.8759, 0.5106, 0.2556, 0.5098, 0.218, 0.5344, 0.2191, 0.535, 0.25, 0.7551, 0.09279, 0.771, 0.1227, 0.7496, 0.1406, 0.7365, 0.1159, 0.6127, 0.4115, 0.5733, 0.3986, 0.5843, 0.3677, 0.6192, 0.3785, 0.4017, 0.8126, 0.3626, 0.8162, 0.3626, 0.7823, 0.3969, 0.7794, 0.7351, 0.06795, 0.7551, 0.09279, 0.7365, 0.1159, 0.7201, 0.09545, 0.6398, 0.4164, 0.6127, 0.4115, 0.6192, 0.3785, 0.6415, 0.3826, 0.7119, 0.04911, 0.7351, 0.06795, 0.7201, 0.09545, 0.7009, 0.07993, 0.6672, 0.4139, 0.6398, 0.4164, 0.6415, 0.3826, 0.6641, 0.3805, 0.6762, 0.03643, 0.7119, 0.04911, 0.7009, 0.07993, 0.6697, 0.06938, 0.694, 0.4041, 0.6672, 0.4139, 0.6641, 0.3805, 0.6862, 0.3725, 0.9685, 0.4158, 0.9288, 0.4084, 0.9352, 0.3833, 0.9685, 0.391, 0.9256, 0.3387, 0.8845, 0.3386, 0.8845, 0.3105, 0.92, 0.3092, 0.6317, 0.03455, 0.6592, 0.03208, 0.6575, 0.0659, 0.6349, 0.06793, 0.7414, 0.3645, 0.707, 0.3868, 0.6947, 0.3581, 0.7252, 0.3398, 0.605, 0.0443, 0.6317, 0.03455, 0.6349, 0.06793, 0.6128, 0.07597, 0.7602, 0.3362, 0.7414, 0.3645, 0.7252, 0.3398, 0.7407, 0.3165, 0.5679, 0.06029, 0.605, 0.0443, 0.6128, 0.07597, 0.5801, 0.08903, 0.9918, 0.2978, 0.9652, 0.2957, 0.9652, 0.2626, 0.9946, 0.2627, 0.9256, 0.1982, 0.9652, 0.2059, 0.9603, 0.2356, 0.9256, 0.23, 0.7846, 0.2679, 0.7748, 0.3036, 0.7455, 0.2892, 0.7535, 0.2598, 0.5387, 0.1123, 0.5576, 0.08392, 0.5738, 0.1086, 0.5582, 0.132, 0.7892, 0.2305, 0.7846, 0.2679, 0.7535, 0.2598, 0.7646, 0.2294, 0.9288, 0.9148, 0.8879, 0.9152, 0.8934, 0.8855, 0.9288, 0.8866, 0.332, 0.9229, 0.301, 0.9155, 0.301, 0.8862, 0.3376, 0.8841, 0.7884, 0.1929, 0.7892, 0.2305, 0.7646, 0.2294, 0.7639, 0.1984, 0.5439, 0.3557, 0.528, 0.3258, 0.5494, 0.3079, 0.5625, 0.3325, 0.3618, 0.9236, 0.332, 0.9229, 0.3376, 0.8841, 0.3622, 0.8847, 0.9281, 0.6244, 0.9675, 0.6167, 0.9675, 0.6486, 0.9329, 0.6542, 0.5638, 0.3805, 0.5439, 0.3557, 0.5625, 0.3325, 0.5789, 0.353, 1.0, 0.0977, 0.9734, 0.09946, 0.9642, 0.06316, 1.0, 0.06454, 0.924, 0.1638, 0.8845, 0.1634, 0.8894, 0.1301, 0.924, 0.1311, 0.6641, 0.3805, 0.6415, 0.3826, 0.6432, 0.3496, 0.6611, 0.348, 0.6697, 0.06938, 0.7009, 0.07993, 0.6902, 0.1099, 0.6634, 0.1015, 0.6862, 0.3725, 0.6641, 0.3805, 0.6611, 0.348, 0.6785, 0.3416, 0.9685, 0.391, 0.9352, 0.3833, 0.9415, 0.3588, 0.9685, 0.367, 0.92, 0.3092, 0.8845, 0.3105, 0.8845, 0.2832, 0.9146, 0.2805, 0.6349, 0.06793, 0.6575, 0.0659, 0.6558, 0.09883, 0.6379, 0.1004, 0.7252, 0.3398, 0.6947, 0.3581, 0.6828, 0.3301, 0.7095, 0.3158, 0.6128, 0.07597, 0.6349, 0.06793, 0.6379, 0.1004, 0.6204, 0.1068, 0.7407, 0.3165, 0.7252, 0.3398, 0.7095, 0.3158, 0.7218, 0.2973, 0.5801, 0.08903, 0.6128, 0.07597, 0.6204, 0.1068, 0.592, 0.117, 0.9946, 0.2627, 0.9652, 0.2626, 0.9652, 0.2304, 0.99, 0.2301, 0.9256, 0.23, 0.9603, 0.2356, 0.9555, 0.2644, 0.9256, 0.261, 0.7535, 0.2598, 0.7455, 0.2892, 0.724, 0.2756, 0.7304, 0.2523, 0.5582, 0.132, 0.5738, 0.1086, 0.5895, 0.1327, 0.5772, 0.1512, 0.7409, 0.9052, 0.7706, 0.9102, 0.7659, 0.9416, 0.7409, 0.9378, 0.9288, 0.8866, 0.8934, 0.8855, 0.8988, 0.8566, 0.9288, 0.8591, 0.3376, 0.8841, 0.301, 0.8862, 0.301, 0.8576, 0.3323, 0.8543, 0.7639, 0.1984, 0.7646, 0.2294, 0.7406, 0.2283, 0.7401, 0.2038, 0.5625, 0.3325, 0.5494, 0.3079, 0.5702, 0.2905, 0.5806, 0.31, 0.5247, 0.1875, 0.5327, 0.1581, 0.5542, 0.1717, 0.5478, 0.195, 0.9329, 0.6542, 0.9675, 0.6486, 0.9675, 0.6797, 0.9377, 0.6832, 0.5789, 0.353, 0.5625, 0.3325, 0.5806, 0.31, 0.5936, 0.3262, 1.0, 0.06454, 0.9642, 0.06316, 0.9688, 0.03058, 1.0, 0.03226, 0.924, 0.1311, 0.8894, 0.1301, 0.8941, 0.09779, 0.924, 0.0992, 0.3644, 0.8759, 0.4013, 0.8776, 0.3975, 0.9061, 0.366, 0.9029, 0.535, 0.25, 0.5344, 0.2191, 0.5583, 0.2201, 0.5588, 0.2447, 0.7365, 0.1159, 0.7496, 0.1406, 0.7288, 0.158, 0.7184, 0.1385, 0.6192, 0.3785, 0.5843, 0.3677, 0.595, 0.3377, 0.6255, 0.3464, 0.3969, 0.7794, 0.3626, 0.7823, 0.3626, 0.7493, 0.3923, 0.747, 0.7201, 0.09545, 0.7365, 0.1159, 0.7184, 0.1385, 0.7054, 0.1222, 0.6415, 0.3826, 0.6192, 0.3785, 0.6255, 0.3464, 0.6432, 0.3496, 0.7009, 0.07993, 0.7201, 0.09545, 0.7054, 0.1222, 0.6902, 0.1099, 0.7095, 0.3158, 0.6828, 0.3301, 0.6709, 0.3021, 0.6937, 0.2918, 0.6204, 0.1068, 0.6379, 0.1004, 0.6409, 0.1329, 0.6281, 0.1376, 0.7218, 0.2973, 0.7095, 0.3158, 0.6937, 0.2918, 0.7028, 0.2781, 0.592, 0.117, 0.6204, 0.1068, 0.6281, 0.1376, 0.6039, 0.145, 0.99, 0.2301, 0.9652, 0.2304, 0.9652, 0.1982, 0.978, 0.1992, 0.9256, 0.261, 0.9555, 0.2644, 0.9508, 0.2933, 0.9256, 0.2919, 0.7659, 0.9416, 0.783, 0.951, 0.7665, 0.981, 0.754, 0.974, 0.5772, 0.1512, 0.5895, 0.1327, 0.6052, 0.1567, 0.5962, 0.1703, 0.7409, 0.9378, 0.7659, 0.9416, 0.754, 0.974, 0.7409, 0.9704, 0.9288, 0.8591, 0.8988, 0.8566, 0.9042, 0.8277, 0.9288, 0.8317, 0.5542, 0.1717, 0.5772, 0.1512, 0.5962, 0.1703, 0.5892, 0.186, 0.7401, 0.2038, 0.7406, 0.2283, 0.7167, 0.2272, 0.7163, 0.2091, 0.5806, 0.31, 0.5702, 0.2905, 0.591, 0.2731, 0.5986, 0.2875, 0.5478, 0.195, 0.5542, 0.1717, 0.5892, 0.186, 0.5845, 0.2032, 0.9377, 0.6832, 0.9675, 0.6797, 0.9675, 0.7107, 0.9424, 0.7122, 0.5936, 0.3262, 0.5806, 0.31, 0.5986, 0.2875, 0.6083, 0.2995, 1.0, 0.03226, 0.9688, 0.03058, 0.9872, 0.0008477, 1.0, -1.528e-08, 0.924, 0.0992, 0.8941, 0.09779, 0.8989, 0.06545, 0.924, 0.06736, 0.366, 0.9029, 0.3975, 0.9061, 0.3936, 0.9347, 0.3781, 0.9392, 0.5588, 0.2447, 0.5583, 0.2201, 0.5823, 0.2212, 0.5826, 0.2393, 0.7184, 0.1385, 0.7288, 0.158, 0.708, 0.1754, 0.7003, 0.161, 0.6255, 0.3464, 0.595, 0.3377, 0.6194, 0.3085, 0.6318, 0.3144, 0.3923, 0.747, 0.3626, 0.7493, 0.3626, 0.7164, 0.3877, 0.7146, 0.7054, 0.1222, 0.7184, 0.1385, 0.7003, 0.161, 0.6907, 0.149, 0.6432, 0.3496, 0.6255, 0.3464, 0.6318, 0.3144, 0.6448, 0.3167, 0.6902, 0.1099, 0.7054, 0.1222, 0.6907, 0.149, 0.6795, 0.1399, 0.6611, 0.348, 0.6432, 0.3496, 0.6448, 0.3167, 0.658, 0.3155, 0.6634, 0.1015, 0.6902, 0.1099, 0.6795, 0.1399, 0.6672, 0.1341, 0.6785, 0.3416, 0.6611, 0.348, 0.658, 0.3155, 0.6709, 0.3108, 0.8535, 0.9157, 0.8793, 0.9052, 0.8778, 0.9386, 0.8598, 0.9386, 0.9146, 0.2805, 0.8845, 0.2832, 0.8845, 0.256, 0.9092, 0.2517, 0.6379, 0.1004, 0.6558, 0.09883, 0.6542, 0.1317, 0.6409, 0.1329, 0.7145, 0.2452, 0.7098, 0.2624, 0.6938, 0.2523, 0.6972, 0.2397, 0.5962, 0.1703, 0.6052, 0.1567, 0.617, 0.1746, 0.6103, 0.1846, 0.7167, 0.2272, 0.7145, 0.2452, 0.6972, 0.2397, 0.6989, 0.2264, 0.9288, 0.8317, 0.9042, 0.8277, 0.9081, 0.8061, 0.9288, 0.8112, 0.5892, 0.186, 0.5962, 0.1703, 0.6103, 0.1846, 0.6052, 0.1962, 0.7163, 0.2091, 0.7167, 0.2272, 0.6989, 0.2264, 0.6986, 0.2132, 0.5986, 0.2875, 0.591, 0.2731, 0.6065, 0.2601, 0.6122, 0.2707, 0.5845, 0.2032, 0.5892, 0.186, 0.6052, 0.1962, 0.6017, 0.2088, 0.9424, 0.7122, 0.9675, 0.7107, 0.9675, 0.7339, 0.9459, 0.7339, 0.6083, 0.2995, 0.5986, 0.2875, 0.6122, 0.2707, 0.6192, 0.2795, 0.5823, 0.2212, 0.5845, 0.2032, 0.6017, 0.2088, 0.6001, 0.222, 0.924, 0.06736, 0.8989, 0.06545, 0.9025, 0.0413, 0.924, 0.04359, 0.6194, 0.3085, 0.6083, 0.2995, 0.6192, 0.2795, 0.6274, 0.2861, 0.5826, 0.2393, 0.5823, 0.2212, 0.6001, 0.222, 0.6004, 0.2353, 0.7003, 0.161, 0.708, 0.1754, 0.6924, 0.1883, 0.6868, 0.1778, 0.6318, 0.3144, 0.6194, 0.3085, 0.6274, 0.2861, 0.6365, 0.2904, 0.3877, 0.7146, 0.3626, 0.7164, 0.3626, 0.6918, 0.3843, 0.6904, 0.6907, 0.149, 0.7003, 0.161, 0.6868, 0.1778, 0.6798, 0.169, 0.6448, 0.3167, 0.6318, 0.3144, 0.6365, 0.2904, 0.6461, 0.2921, 0.6795, 0.1399, 0.6907, 0.149, 0.6798, 0.169, 0.6715, 0.1623, 0.658, 0.3155, 0.6448, 0.3167, 0.6461, 0.2921, 0.6558, 0.2913, 0.6672, 0.1341, 0.6795, 0.1399, 0.6715, 0.1623, 0.6625, 0.158, 0.6709, 0.3108, 0.658, 0.3155, 0.6558, 0.2913, 0.6652, 0.2878, 0.6542, 0.1317, 0.6672, 0.1341, 0.6625, 0.158, 0.6529, 0.1563, 0.9092, 0.2517, 0.8845, 0.256, 0.8845, 0.2356, 0.9052, 0.2303, 0.6409, 0.1329, 0.6542, 0.1317, 0.6529, 0.1563, 0.6432, 0.1572, 0.6937, 0.2918, 0.6709, 0.3021, 0.662, 0.2812, 0.682, 0.2738, 0.6281, 0.1376, 0.6409, 0.1329, 0.6432, 0.1572, 0.6338, 0.1606, 0.7028, 0.2781, 0.6937, 0.2918, 0.682, 0.2738, 0.6886, 0.2638, 0.6039, 0.145, 0.6281, 0.1376, 0.6338, 0.1606, 0.6128, 0.1658, 0.7098, 0.2624, 0.7028, 0.2781, 0.6886, 0.2638, 0.6938, 0.2523, 0.9256, 0.2919, 0.9508, 0.2933, 0.9472, 0.3148, 0.9256, 0.315, 0.9459, 0.7339, 0.9675, 0.7339, 0.9675, 0.7558, 0.9493, 0.7543, 0.6192, 0.2795, 0.6122, 0.2707, 0.6249, 0.2548, 0.6296, 0.2606, 0.6001, 0.222, 0.6017, 0.2088, 0.618, 0.2141, 0.617, 0.2228, 0.924, 0.04359, 0.9025, 0.0413, 0.9058, 0.0185, 0.924, 0.02114, 0.6274, 0.2861, 0.6192, 0.2795, 0.6296, 0.2606, 0.635, 0.265, 0.6004, 0.2353, 0.6001, 0.222, 0.617, 0.2228, 0.6172, 0.2315, 0.6868, 0.1778, 0.6924, 0.1883, 0.6778, 0.2006, 0.6741, 0.1936, 0.6365, 0.2904, 0.6274, 0.2861, 0.635, 0.265, 0.6409, 0.2678, 0.3843, 0.6904, 0.3626, 0.6918, 0.3626, 0.6685, 0.3811, 0.6676, 0.6798, 0.169, 0.6868, 0.1778, 0.6741, 0.1936, 0.6694, 0.1879, 0.6461, 0.2921, 0.6365, 0.2904, 0.6409, 0.2678, 0.6472, 0.2689, 0.6715, 0.1623, 0.6798, 0.169, 0.6694, 0.1879, 0.664, 0.1835, 0.6558, 0.2913, 0.6461, 0.2921, 0.6472, 0.2689, 0.6536, 0.2684, 0.6625, 0.158, 0.6715, 0.1623, 0.664, 0.1835, 0.658, 0.1807, 0.6652, 0.2878, 0.6558, 0.2913, 0.6536, 0.2684, 0.6598, 0.2661, 0.6529, 0.1563, 0.6625, 0.158, 0.658, 0.1807, 0.6517, 0.1795, 0.9052, 0.2303, 0.8845, 0.2356, 0.8845, 0.2163, 0.9014, 0.21, 0.6432, 0.1572, 0.6529, 0.1563, 0.6517, 0.1795, 0.6454, 0.1801, 0.682, 0.2738, 0.662, 0.2812, 0.6536, 0.2615, 0.6709, 0.2569, 0.6338, 0.1606, 0.6432, 0.1572, 0.6454, 0.1801, 0.6391, 0.1824, 0.6886, 0.2638, 0.682, 0.2738, 0.6709, 0.2569, 0.6753, 0.2503, 0.6128, 0.1658, 0.6338, 0.1606, 0.6391, 0.1824, 0.6212, 0.1856, 0.6938, 0.2523, 0.6886, 0.2638, 0.6753, 0.2503, 0.6787, 0.2427, 0.9256, 0.315, 0.9472, 0.3148, 0.9439, 0.3351, 0.9256, 0.3368, 0.6972, 0.2397, 0.6938, 0.2523, 0.6787, 0.2427, 0.6809, 0.2344, 0.6103, 0.1846, 0.617, 0.1746, 0.6281, 0.1916, 0.6237, 0.1982, 0.6989, 0.2264, 0.6972, 0.2397, 0.6809, 0.2344, 0.682, 0.2257, 0.9288, 0.8112, 0.9081, 0.8061, 0.9119, 0.7857, 0.9288, 0.7918, 0.6052, 0.1962, 0.6103, 0.1846, 0.6237, 0.1982, 0.6203, 0.2058, 0.6986, 0.2132, 0.6989, 0.2264, 0.682, 0.2257, 0.6818, 0.2169, 0.6122, 0.2707, 0.6065, 0.2601, 0.6212, 0.2479, 0.6249, 0.2548, 0.6017, 0.2088, 0.6052, 0.1962, 0.6203, 0.2058, 0.618, 0.2141, 0.6694, 0.1879, 0.6741, 0.1936, 0.6621, 0.2086, 0.6597, 0.2056, 0.6472, 0.2689, 0.6409, 0.2678, 0.6451, 0.2465, 0.6483, 0.2471, 0.664, 0.1835, 0.6694, 0.1879, 0.6597, 0.2056, 0.6569, 0.2034, 0.6536, 0.2684, 0.6472, 0.2689, 0.6483, 0.2471, 0.6516, 0.2468, 0.658, 0.1807, 0.664, 0.1835, 0.6569, 0.2034, 0.6539, 0.2019, 0.6598, 0.2661, 0.6536, 0.2684, 0.6516, 0.2468, 0.6548, 0.2456, 0.6517, 0.1795, 0.658, 0.1807, 0.6539, 0.2019, 0.6506, 0.2014, 0.9014, 0.21, 0.8845, 0.2163, 0.8845, 0.1982, 0.8882, 0.1992, 0.6454, 0.1801, 0.6517, 0.1795, 0.6506, 0.2014, 0.6474, 0.2017, 0.4039, 0.4654, 0.4157, 0.4531, 0.4157, 0.4811, 0.4114, 0.4814, 0.6391, 0.1824, 0.6454, 0.1801, 0.6474, 0.2017, 0.6442, 0.2028, 0.6753, 0.2503, 0.6709, 0.2569, 0.6604, 0.2409, 0.6627, 0.2376, 0.6212, 0.1856, 0.6391, 0.1824, 0.6442, 0.2028, 0.6412, 0.2048, 0.6787, 0.2427, 0.6753, 0.2503, 0.6627, 0.2376, 0.6644, 0.2337, 0.9256, 0.3368, 0.9439, 0.3351, 0.9289, 0.3588, 0.9256, 0.3573, 0.6809, 0.2344, 0.6787, 0.2427, 0.6644, 0.2337, 0.6656, 0.2294, 0.6237, 0.1982, 0.6281, 0.1916, 0.6385, 0.2075, 0.6363, 0.2109, 0.682, 0.2257, 0.6809, 0.2344, 0.6656, 0.2294, 0.6661, 0.225, 0.6212, 0.2479, 0.6067, 0.2393, 0.6337, 0.2323, 0.635, 0.2363, 0.6203, 0.2058, 0.6237, 0.1982, 0.6363, 0.2109, 0.6346, 0.2148, 0.6818, 0.2169, 0.682, 0.2257, 0.6661, 0.225, 0.666, 0.2205, 0.6249, 0.2548, 0.6212, 0.2479, 0.635, 0.2363, 0.6369, 0.2399, 0.618, 0.2141, 0.6203, 0.2058, 0.6346, 0.2148, 0.6334, 0.219, 0.9493, 0.7543, 0.9675, 0.7558, 0.9675, 0.7764, 0.9642, 0.7779, 0.6296, 0.2606, 0.6249, 0.2548, 0.6369, 0.2399, 0.6393, 0.2428, 0.617, 0.2228, 0.618, 0.2141, 0.6334, 0.219, 0.6329, 0.2235, 0.924, 0.02114, 0.9058, 0.0185, 0.9207, 0.0003487, 0.924, 1.572e-08, 0.635, 0.265, 0.6296, 0.2606, 0.6393, 0.2428, 0.6421, 0.2451, 0.6172, 0.2315, 0.617, 0.2228, 0.6329, 0.2235, 0.633, 0.228, 0.6741, 0.1936, 0.6778, 0.2006, 0.6639, 0.2121, 0.6621, 0.2086, 0.6409, 0.2678, 0.635, 0.265, 0.6421, 0.2451, 0.6451, 0.2465, 0.3811, 0.6676, 0.3626, 0.6685, 0.3626, 0.6467, 0.3658, 0.6463, 0.635, 0.2363, 0.6337, 0.2323, 0.633, 0.228, 0.6329, 0.2235, 0.6334, 0.219, 0.6346, 0.2148, 0.6363, 0.2109, 0.6385, 0.2075, 0.6412, 0.2048, 0.6442, 0.2028, 0.6474, 0.2017, 0.6506, 0.2014, 0.6539, 0.2019, 0.6569, 0.2034, 0.6597, 0.2056, 0.6621, 0.2086, 0.6639, 0.2121, 0.6653, 0.2162, 0.666, 0.2205, 0.6661, 0.225, 0.6656, 0.2294, 0.6644, 0.2337, 0.6627, 0.2376, 0.6604, 0.2409, 0.6578, 0.2437, 0.6548, 0.2456, 0.6516, 0.2468, 0.6483, 0.2471, 0.6451, 0.2465, 0.6421, 0.2451, 0.6393, 0.2428, 0.6369, 0.2399, 0.2832, 0.4898, 0.3397, 0.5135, 0.3218, 0.5504, 0.2623, 0.5327, -2.116e-08, 0.213, 0.06043, 0.2197, 0.06051, 0.263, 8.375e-05, 0.2633, 0.3099, 0.4531, 0.3626, 0.4818, 0.3397, 0.5135, 0.2832, 0.4898, 0.008003, 0.1627, 0.06713, 0.1765, 0.06043, 0.2197, -2.116e-08, 0.213, 0.5014, 0.476, 0.4523, 0.5097, 0.4223, 0.4859, 0.4666, 0.4485, 0.02379, 0.1146, 0.08063, 0.1349, 0.06713, 0.1765, 0.008003, 0.1627, 0.532, 0.5112, 0.4784, 0.5401, 0.4523, 0.5097, 0.5014, 0.476, 0.04674, 0.07027, 0.1006, 0.09675, 0.08063, 0.1349, 0.02379, 0.1146, 0.5571, 0.5529, 0.5001, 0.5757, 0.4784, 0.5401, 0.532, 0.5112, 0.07599, 0.03159, 0.1258, 0.06368, 0.1006, 0.09675, 0.04674, 0.07027, 0.5757, 0.5994, 0.5163, 0.6158, 0.5001, 0.5757, 0.5571, 0.5529, 0.1104, -1.618e-08, 0.1554, 0.03652, 0.1258, 0.06368, 0.07599, 0.03159, 0.5872, 0.6489, 0.5261, 0.6585, 0.5163, 0.6158, 0.5757, 0.5994, 0.2831, 0.8191, 0.3397, 0.7966, 0.3626, 0.827, 0.3097, 0.8543, 0.5911, 0.6995, 0.5292, 0.702, 0.5261, 0.6585, 0.5872, 0.6489, 0.2621, 0.7773, 0.3217, 0.7608, 0.3397, 0.7966, 0.2831, 0.8191, 0.4668, 0.924, 0.4223, 0.8951, 0.4525, 0.8779, 0.5016, 0.9039, 0.5872, 0.7493, 0.5259, 0.7448, 0.5292, 0.702, 0.5911, 0.6995, 0.2477, 0.7307, 0.3092, 0.7208, 0.3217, 0.7608, 0.2621, 0.7773, 0.07665, 0.4287, 0.1263, 0.4052, 0.1558, 0.4262, 0.1112, 0.4531, 0.5758, 0.7964, 0.5161, 0.7852, 0.5259, 0.7448, 0.5872, 0.7493, 0.2404, 0.681, 0.3027, 0.678, 0.3092, 0.7208, 0.2477, 0.7307, 0.04728, 0.3962, 0.101, 0.3774, 0.1263, 0.4052, 0.07665, 0.4287, 0.5572, 0.8389, 0.5001, 0.8218, 0.5161, 0.7852, 0.5758, 0.7964, 0.2404, 0.6302, 0.3029, 0.6341, 0.3027, 0.678, 0.2404, 0.681, 0.02419, 0.3568, 0.08094, 0.3434, 0.101, 0.3774, 0.04728, 0.3962, 0.5321, 0.8752, 0.4787, 0.853, 0.5001, 0.8218, 0.5572, 0.8389, 0.2478, 0.5801, 0.3094, 0.5911, 0.3029, 0.6341, 0.2404, 0.6302, 0.008251, 0.3119, 0.06732, 0.3046, 0.08094, 0.3434, 0.02419, 0.3568, 0.5016, 0.9039, 0.4525, 0.8779, 0.4787, 0.853, 0.5321, 0.8752, 0.2623, 0.5327, 0.3218, 0.5504, 0.3094, 0.5911, 0.2478, 0.5801, 8.375e-05, 0.2633, 0.06051, 0.263, 0.06732, 0.3046, 0.008251, 0.3119, 0.8799, 0.4482, 0.8573, 0.444, 0.8493, 0.4045, 0.8841, 0.4045, 0.3274, 0.4082, 0.3156, 0.3828, 0.341, 0.3591, 0.357, 0.381, 0.2587, 0.0005017, 0.2559, 0.03102, 0.2256, 0.03435, 0.2232, 0.004388, 0.1263, 0.4052, 0.142, 0.3799, 0.1673, 0.398, 0.1558, 0.4262, 0.2945, 0.4282, 0.287, 0.4002, 0.3156, 0.3828, 0.3274, 0.4082, 0.368, 0.6463, 0.3626, 0.6117, 0.4038, 0.6123, 0.4039, 0.6413, 0.101, 0.3774, 0.1204, 0.3563, 0.142, 0.3799, 0.1263, 0.4052, 0.2596, 0.4403, 0.2568, 0.4104, 0.287, 0.4002, 0.2945, 0.4282, 0.3269, 0.01847, 0.3152, 0.04663, 0.2763, 0.03307, 0.2938, 0.005174, 0.8125, 0.4045, 0.8493, 0.4045, 0.8414, 0.447, 0.8168, 0.4456, 0.224, 0.4442, 0.2265, 0.4136, 0.2568, 0.4104, 0.2596, 0.4403, 0.3564, 0.03951, 0.3403, 0.06473, 0.3152, 0.04663, 0.3269, 0.01847, 0.9288, 0.9079, 0.9289, 0.8791, 0.9717, 0.8778, 0.9649, 0.9132, 0.1888, 0.4395, 0.1858, 0.4075, 0.2265, 0.4136, 0.224, 0.4442, 0.3817, 0.06748, 0.3621, 0.08884, 0.3403, 0.06473, 0.3564, 0.03951, 0.06051, 0.263, 0.0853, 0.2573, 0.09108, 0.293, 0.06732, 0.3046, 0.4015, 0.1012, 0.3792, 0.1177, 0.3621, 0.08884, 0.3817, 0.06748, 0.06043, 0.2197, 0.08524, 0.22, 0.0853, 0.2573, 0.06051, 0.263, 0.4153, 0.1399, 0.3827, 0.1495, 0.3792, 0.1177, 0.4015, 0.1012, 0.06713, 0.1765, 0.09092, 0.1831, 0.08524, 0.22, 0.06043, 0.2197, 0.4223, 0.1818, 0.3973, 0.1876, 0.3827, 0.1495, 0.4153, 0.1399, 0.818, 0.9479, 0.783, 0.9513, 0.7884, 0.9149, 0.8112, 0.9052, 0.4223, 0.225, 0.3971, 0.2246, 0.3973, 0.1876, 0.4223, 0.1818, 0.818, 0.9918, 0.7942, 0.9901, 0.783, 0.9513, 0.818, 0.9479, 0.4155, 0.2681, 0.3915, 0.2615, 0.3971, 0.2246, 0.4223, 0.225, 0.1258, 0.06368, 0.1414, 0.08555, 0.12, 0.1138, 0.1006, 0.09675, 0.402, 0.3097, 0.3695, 0.2956, 0.3915, 0.2615, 0.4155, 0.2681, 0.1554, 0.03652, 0.1669, 0.06198, 0.1414, 0.08555, 0.1258, 0.06368, 0.3821, 0.3479, 0.3624, 0.3308, 0.3695, 0.2956, 0.402, 0.3097, 0.1883, 0.0165, 0.1954, 0.04462, 0.1669, 0.06198, 0.1554, 0.03652, 0.357, 0.381, 0.341, 0.3591, 0.3624, 0.3308, 0.3821, 0.3479, 0.2232, 0.004388, 0.2256, 0.03435, 0.1954, 0.04462, 0.1883, 0.0165, 0.0913, 0.3243, 0.1159, 0.3057, 0.142, 0.3329, 0.1204, 0.3563, 0.2265, 0.4136, 0.2294, 0.3798, 0.2537, 0.3774, 0.2568, 0.4104, 0.3403, 0.06473, 0.3229, 0.09247, 0.3024, 0.0778, 0.3152, 0.04663, 0.9289, 0.8791, 0.9288, 0.8474, 0.9664, 0.845, 0.9717, 0.8778, 0.1858, 0.4075, 0.1939, 0.3742, 0.2294, 0.3798, 0.2265, 0.4136, 0.3621, 0.08884, 0.3408, 0.1123, 0.3229, 0.09247, 0.3403, 0.06473, 0.0853, 0.2573, 0.1127, 0.2511, 0.1176, 0.2801, 0.09108, 0.293, 0.3792, 0.1177, 0.3548, 0.1359, 0.3408, 0.1123, 0.3621, 0.08884, 0.08524, 0.22, 0.1127, 0.2204, 0.1127, 0.2511, 0.0853, 0.2573, 0.6307, 0.9015, 0.6305, 0.9334, 0.5962, 0.934, 0.5911, 0.9015, 0.09092, 0.1831, 0.1174, 0.1904, 0.1127, 0.2204, 0.08524, 0.22, 0.6703, 0.9015, 0.665, 0.933, 0.6307, 0.9328, 0.6307, 0.9022, 0.8879, 0.7857, 0.8908, 0.7516, 0.9262, 0.7519, 0.9281, 0.7857, 0.3971, 0.2246, 0.3697, 0.2242, 0.3698, 0.194, 0.3973, 0.1876, 0.12, 0.1138, 0.1416, 0.1327, 0.1171, 0.1583, 0.09246, 0.1449, 0.3915, 0.2615, 0.3651, 0.2543, 0.3697, 0.2242, 0.3971, 0.2246, 0.1414, 0.08555, 0.1588, 0.1098, 0.1416, 0.1327, 0.12, 0.1138, 0.9689, 0.4485, 0.9689, 0.4751, 0.935, 0.4854, 0.9287, 0.4588, 0.8845, 0.4111, 0.918, 0.4116, 0.9168, 0.4444, 0.8906, 0.4477, 0.924, 0.1675, 0.9251, 0.134, 0.9606, 0.1335, 0.9642, 0.1675, 0.8845, 0.375, 0.918, 0.3814, 0.918, 0.4116, 0.8845, 0.4111, 0.341, 0.3591, 0.3238, 0.3348, 0.3409, 0.3119, 0.3624, 0.3308, 0.2256, 0.03435, 0.2285, 0.06734, 0.1975, 0.07451, 0.1954, 0.04462, 0.9287, 0.4485, 0.9249, 0.482, 0.8892, 0.4817, 0.8879, 0.4485, 0.3156, 0.3828, 0.2915, 0.3521, 0.3238, 0.3348, 0.341, 0.3591, 0.2559, 0.03102, 0.2531, 0.06481, 0.2285, 0.06734, 0.2256, 0.03435, 0.142, 0.3799, 0.1595, 0.3521, 0.1801, 0.3668, 0.1673, 0.398, 0.287, 0.4002, 0.2673, 0.3669, 0.2915, 0.3521, 0.3156, 0.3828, 0.3626, 0.6117, 0.3679, 0.5788, 0.4038, 0.5804, 0.4038, 0.6123, 0.1204, 0.3563, 0.142, 0.3329, 0.1595, 0.3521, 0.142, 0.3799, 0.1288, 0.9443, 0.127, 0.9167, 0.1631, 0.91, 0.1631, 0.949, 0.3152, 0.04663, 0.3024, 0.0778, 0.2683, 0.06637, 0.2763, 0.03307, 0.1127, 0.2204, 0.1394, 0.2208, 0.1395, 0.2451, 0.1127, 0.2511, 0.6305, 0.9334, 0.6304, 0.9644, 0.6014, 0.9656, 0.5962, 0.934, 0.1174, 0.1904, 0.1431, 0.1973, 0.1394, 0.2208, 0.1127, 0.2204, 0.665, 0.933, 0.6596, 0.9636, 0.6307, 0.9625, 0.6307, 0.9328, 0.8908, 0.7516, 0.8936, 0.7187, 0.9243, 0.7191, 0.9262, 0.7519, 0.3697, 0.2242, 0.343, 0.2238, 0.3429, 0.2, 0.3698, 0.194, 0.1416, 0.1327, 0.1625, 0.1511, 0.1408, 0.1712, 0.1171, 0.1583, 0.3651, 0.2543, 0.3394, 0.2474, 0.343, 0.2238, 0.3697, 0.2242, 0.1588, 0.1098, 0.176, 0.1334, 0.1625, 0.1511, 0.1416, 0.1327, 0.9689, 0.4751, 0.9689, 0.5008, 0.9412, 0.5112, 0.935, 0.4854, 0.7382, 0.9023, 0.7382, 0.9331, 0.7122, 0.9328, 0.7069, 0.9015, 0.9251, 0.134, 0.9263, 0.1015, 0.9571, 0.1007, 0.9606, 0.1335, 0.1975, 0.07451, 0.2056, 0.1054, 0.1865, 0.117, 0.1736, 0.08904, 0.3238, 0.3348, 0.3066, 0.311, 0.3201, 0.2935, 0.3409, 0.3119, 0.2285, 0.06734, 0.2313, 0.0997, 0.2056, 0.1054, 0.1975, 0.07451, 0.9249, 0.482, 0.9211, 0.5145, 0.8903, 0.5138, 0.8892, 0.4817, 0.2915, 0.3521, 0.2785, 0.3237, 0.3066, 0.311, 0.3238, 0.3348, 0.2531, 0.06481, 0.2504, 0.09755, 0.2313, 0.0997, 0.2285, 0.06734, 0.1595, 0.3521, 0.1765, 0.3251, 0.1926, 0.3367, 0.1801, 0.3668, 0.2673, 0.3669, 0.2591, 0.3355, 0.2785, 0.3237, 0.2915, 0.3521, 0.3679, 0.5788, 0.373, 0.5472, 0.4038, 0.5495, 0.4038, 0.5804, 0.142, 0.3329, 0.1628, 0.3098, 0.1765, 0.3251, 0.1595, 0.3521, 0.3004, 0.8543, 0.301, 0.8841, 0.27, 0.885, 0.2638, 0.8567, 0.3024, 0.0778, 0.2899, 0.1079, 0.2605, 0.09845, 0.2683, 0.06637, 0.1159, 0.3057, 0.1398, 0.2877, 0.1628, 0.3098, 0.142, 0.3329, 0.2294, 0.3798, 0.2321, 0.3471, 0.2509, 0.3449, 0.2537, 0.3774, 0.3229, 0.09247, 0.3059, 0.1195, 0.2899, 0.1079, 0.3024, 0.0778, 0.9288, 0.8474, 0.9291, 0.8164, 0.9612, 0.8132, 0.9664, 0.845, 0.1939, 0.3742, 0.2016, 0.3421, 0.2321, 0.3471, 0.2294, 0.3798, 0.3408, 0.1123, 0.3201, 0.1352, 0.3059, 0.1195, 0.3229, 0.09247, 0.1127, 0.2511, 0.1395, 0.2451, 0.1434, 0.268, 0.1176, 0.2801, 0.3548, 0.1359, 0.331, 0.1539, 0.3201, 0.1352, 0.3408, 0.1123, 0.1625, 0.1511, 0.1833, 0.1695, 0.1646, 0.1841, 0.1408, 0.1712, 0.3394, 0.2474, 0.3138, 0.2404, 0.3163, 0.2234, 0.343, 0.2238, 0.176, 0.1334, 0.1932, 0.1567, 0.1833, 0.1695, 0.1625, 0.1511, 0.9689, 0.5008, 0.9689, 0.5265, 0.9474, 0.537, 0.9412, 0.5112, 0.7382, 0.9331, 0.7322, 0.9668, 0.7177, 0.964, 0.7122, 0.9328, 0.9263, 0.1015, 0.9275, 0.06901, 0.9536, 0.06785, 0.9571, 0.1007, 0.2056, 0.1054, 0.2194, 0.1372, 0.2055, 0.1456, 0.1865, 0.117, 0.3066, 0.311, 0.2893, 0.2878, 0.2992, 0.2752, 0.3201, 0.2935, 0.2313, 0.0997, 0.2338, 0.1319, 0.2194, 0.1372, 0.2056, 0.1054, 0.9211, 0.5145, 0.9174, 0.547, 0.8915, 0.5458, 0.8903, 0.5138, 0.2488, 0.8976, 0.2704, 0.929, 0.2566, 0.9402, 0.2404, 0.9203, 0.2504, 0.09755, 0.2478, 0.1303, 0.2338, 0.1319, 0.2313, 0.0997, 0.1765, 0.3251, 0.1935, 0.2982, 0.2052, 0.3066, 0.1926, 0.3367, 0.27, 0.885, 0.2856, 0.9199, 0.2704, 0.929, 0.2488, 0.8976, 0.373, 0.5472, 0.3781, 0.5155, 0.4038, 0.5186, 0.4038, 0.5495, 0.1628, 0.3098, 0.1833, 0.2867, 0.1935, 0.2982, 0.1765, 0.3251, 0.301, 0.8841, 0.301, 0.9137, 0.2856, 0.9199, 0.27, 0.885, 0.2899, 0.1079, 0.2774, 0.1381, 0.2528, 0.1305, 0.2605, 0.09845, 0.1398, 0.2877, 0.1751, 0.2722, 0.1833, 0.2867, 0.1628, 0.3098, 0.2321, 0.3471, 0.2348, 0.3144, 0.2485, 0.3126, 0.2509, 0.3449, 0.3059, 0.1195, 0.2889, 0.1465, 0.2774, 0.1381, 0.2899, 0.1079, 0.9291, 0.8164, 0.9297, 0.7857, 0.9447, 0.7876, 0.9612, 0.8132, 0.2016, 0.3421, 0.2094, 0.31, 0.2348, 0.3144, 0.2321, 0.3471, 0.3201, 0.1352, 0.2994, 0.1581, 0.2889, 0.1465, 0.3059, 0.1195, 0.1395, 0.2451, 0.1662, 0.2392, 0.1691, 0.2561, 0.1434, 0.268, 0.331, 0.1539, 0.3075, 0.172, 0.2994, 0.1581, 0.3201, 0.1352, 0.1394, 0.2208, 0.1661, 0.2212, 0.1662, 0.2392, 0.1395, 0.2451, 0.6304, 0.9644, 0.6219, 0.9994, 0.6069, 0.9971, 0.6014, 0.9656, 0.1431, 0.1973, 0.1688, 0.2042, 0.1661, 0.2212, 0.1394, 0.2208, 0.6596, 0.9636, 0.654, 0.9942, 0.6389, 0.9973, 0.6307, 0.9625, 0.8936, 0.7187, 0.8964, 0.6859, 0.9225, 0.6864, 0.9243, 0.7191, 0.343, 0.2238, 0.3163, 0.2234, 0.3161, 0.2057, 0.3429, 0.2, 0.2194, 0.1372, 0.225, 0.1596, 0.215, 0.1657, 0.2055, 0.1456, 0.2893, 0.2878, 0.2764, 0.2706, 0.2837, 0.2616, 0.2992, 0.2752, 0.2338, 0.1319, 0.2356, 0.1559, 0.225, 0.1596, 0.2194, 0.1372, 0.9174, 0.547, 0.9147, 0.5713, 0.8924, 0.5698, 0.8915, 0.5458, 0.2769, 0.2988, 0.2674, 0.2789, 0.2764, 0.2706, 0.2893, 0.2878, 0.2478, 0.1303, 0.2457, 0.1547, 0.2356, 0.1559, 0.2338, 0.1319, 0.1935, 0.2982, 0.2061, 0.278, 0.2145, 0.2841, 0.2052, 0.3066, 0.2629, 0.3073, 0.2574, 0.285, 0.2674, 0.2789, 0.2769, 0.2988, 0.3781, 0.5155, 0.382, 0.4919, 0.4039, 0.4956, 0.4038, 0.5186, 0.1833, 0.2867, 0.1984, 0.2695, 0.2061, 0.278, 0.1935, 0.2982, 0.2485, 0.3126, 0.2467, 0.2887, 0.2574, 0.285, 0.2629, 0.3073, 0.2774, 0.1381, 0.2682, 0.1606, 0.247, 0.1545, 0.2528, 0.1305, 0.1751, 0.2722, 0.1924, 0.2591, 0.1984, 0.2695, 0.1833, 0.2867, 0.2348, 0.3144, 0.237, 0.29, 0.2467, 0.2887, 0.2485, 0.3126, 0.2889, 0.1465, 0.2762, 0.1666, 0.2682, 0.1606, 0.2774, 0.1381, 0.1691, 0.2561, 0.1882, 0.2474, 0.1924, 0.2591, 0.1751, 0.2722, 0.2094, 0.31, 0.2152, 0.286, 0.237, 0.29, 0.2348, 0.3144, 0.2994, 0.1581, 0.2839, 0.1751, 0.2762, 0.1666, 0.2889, 0.1465, 0.1662, 0.2392, 0.1861, 0.2347, 0.1882, 0.2474, 0.1691, 0.2561, 0.3075, 0.172, 0.29, 0.1855, 0.2839, 0.1751, 0.2994, 0.1581, 0.1661, 0.2212, 0.1861, 0.2215, 0.1861, 0.2347, 0.1662, 0.2392, 0.3131, 0.1883, 0.2941, 0.1972, 0.29, 0.1855, 0.3075, 0.172, 0.1688, 0.2042, 0.188, 0.2095, 0.1861, 0.2215, 0.1661, 0.2212, 0.3161, 0.2057, 0.2963, 0.2099, 0.2941, 0.1972, 0.3131, 0.1883, 0.8964, 0.6859, 0.8985, 0.6613, 0.9212, 0.662, 0.9225, 0.6864, 0.3163, 0.2234, 0.2963, 0.2231, 0.2963, 0.2099, 0.3161, 0.2057, 0.1833, 0.1695, 0.199, 0.1831, 0.1823, 0.1938, 0.1646, 0.1841, 0.3138, 0.2404, 0.2947, 0.2352, 0.2963, 0.2231, 0.3163, 0.2234, 0.1932, 0.1567, 0.206, 0.174, 0.199, 0.1831, 0.1833, 0.1695, 0.9689, 0.5265, 0.9689, 0.5457, 0.952, 0.5563, 0.9474, 0.537, 0.2055, 0.1456, 0.215, 0.1657, 0.206, 0.174, 0.1932, 0.1567, 0.9275, 0.06901, 0.9283, 0.04477, 0.951, 0.04331, 0.9536, 0.06785, 0.382, 0.4919, 0.3857, 0.4692, 0.4038, 0.4736, 0.4039, 0.4956, 0.1984, 0.2695, 0.2131, 0.2534, 0.2181, 0.259, 0.2061, 0.278, 0.2467, 0.2887, 0.2448, 0.266, 0.2518, 0.2636, 0.2574, 0.285, 0.2682, 0.1606, 0.2593, 0.182, 0.2415, 0.1775, 0.247, 0.1545, 0.1924, 0.2591, 0.2091, 0.2466, 0.2131, 0.2534, 0.1984, 0.2695, 0.237, 0.29, 0.2388, 0.2668, 0.2448, 0.266, 0.2467, 0.2887, 0.2762, 0.1666, 0.2643, 0.1856, 0.2593, 0.182, 0.2682, 0.1606, 0.1882, 0.2474, 0.2063, 0.2388, 0.2091, 0.2466, 0.1924, 0.2591, 0.2152, 0.286, 0.2208, 0.2631, 0.2388, 0.2668, 0.237, 0.29, 0.2839, 0.1751, 0.2693, 0.1912, 0.2643, 0.1856, 0.2762, 0.1666, 0.1861, 0.2347, 0.2049, 0.2305, 0.2063, 0.2388, 0.1882, 0.2474, 0.29, 0.1855, 0.2733, 0.1981, 0.2693, 0.1912, 0.2839, 0.1751, 0.1861, 0.2215, 0.2049, 0.2218, 0.2049, 0.2305, 0.1861, 0.2347, 0.2941, 0.1972, 0.2761, 0.2058, 0.2733, 0.1981, 0.29, 0.1855, 0.188, 0.2095, 0.2062, 0.2143, 0.2049, 0.2218, 0.1861, 0.2215, 0.2963, 0.2099, 0.2775, 0.2142, 0.2761, 0.2058, 0.2941, 0.1972, 0.8985, 0.6613, 0.9005, 0.6377, 0.9198, 0.6387, 0.9212, 0.662, 0.2963, 0.2231, 0.2775, 0.2228, 0.2775, 0.2142, 0.2963, 0.2099, 0.199, 0.1831, 0.2138, 0.1962, 0.1994, 0.203, 0.1823, 0.1938, 0.2947, 0.2352, 0.2765, 0.2303, 0.2775, 0.2228, 0.2963, 0.2231, 0.206, 0.174, 0.218, 0.1905, 0.2138, 0.1962, 0.199, 0.1831, 0.9689, 0.5457, 0.9689, 0.5642, 0.9564, 0.5746, 0.952, 0.5563, 0.215, 0.1657, 0.2239, 0.185, 0.218, 0.1905, 0.206, 0.174, 0.9283, 0.04477, 0.9292, 0.0217, 0.9484, 0.01981, 0.951, 0.04331, 0.225, 0.1596, 0.2305, 0.181, 0.2239, 0.185, 0.215, 0.1657, 0.2764, 0.2706, 0.2644, 0.2541, 0.2689, 0.2485, 0.2837, 0.2616, 0.2356, 0.1559, 0.2375, 0.1786, 0.2305, 0.181, 0.225, 0.1596, 0.9147, 0.5713, 0.912, 0.5943, 0.8933, 0.5928, 0.8924, 0.5698, 0.2674, 0.2789, 0.2584, 0.2596, 0.2644, 0.2541, 0.2764, 0.2706, 0.2457, 0.1547, 0.2439, 0.1779, 0.2375, 0.1786, 0.2356, 0.1559, 0.2061, 0.278, 0.2181, 0.259, 0.2234, 0.2627, 0.2145, 0.2841, 0.2574, 0.285, 0.2518, 0.2636, 0.2584, 0.2596, 0.2674, 0.2789, 0.2693, 0.1912, 0.2556, 0.2064, 0.253, 0.2036, 0.2643, 0.1856, 0.2049, 0.2305, 0.2226, 0.2265, 0.2234, 0.2308, 0.2063, 0.2388, 0.2733, 0.1981, 0.2576, 0.2099, 0.2556, 0.2064, 0.2693, 0.1912, 0.2049, 0.2218, 0.2226, 0.222, 0.2226, 0.2265, 0.2049, 0.2305, 0.2761, 0.2058, 0.259, 0.2139, 0.2576, 0.2099, 0.2733, 0.1981, 0.2062, 0.2143, 0.2233, 0.2182, 0.2226, 0.222, 0.2049, 0.2218, 0.2775, 0.2142, 0.2597, 0.2181, 0.259, 0.2139, 0.2761, 0.2058, 0.9005, 0.6377, 0.9141, 0.6167, 0.9179, 0.617, 0.9198, 0.6387, 0.2775, 0.2228, 0.2597, 0.2226, 0.2597, 0.2181, 0.2775, 0.2142, 0.2138, 0.1962, 0.2272, 0.209, 0.2251, 0.2136, 0.1994, 0.203, 0.2765, 0.2303, 0.2591, 0.2264, 0.2597, 0.2226, 0.2775, 0.2228, 0.218, 0.1905, 0.2293, 0.206, 0.2272, 0.209, 0.2138, 0.1962, 0.9689, 0.5642, 0.9662, 0.592, 0.9613, 0.5916, 0.9564, 0.5746, 0.2239, 0.185, 0.2324, 0.2032, 0.2293, 0.206, 0.218, 0.1905, 0.9292, 0.0217, 0.9307, 0.0001418, 0.9344, -4.308e-09, 0.9484, 0.01981, 0.2305, 0.181, 0.2357, 0.2012, 0.2324, 0.2032, 0.2239, 0.185, 0.2644, 0.2541, 0.253, 0.2386, 0.2553, 0.2356, 0.2689, 0.2485, 0.2375, 0.1786, 0.2393, 0.2, 0.2357, 0.2012, 0.2305, 0.181, 0.912, 0.5943, 0.9087, 0.6159, 0.9048, 0.6167, 0.8933, 0.5928, 0.2584, 0.2596, 0.25, 0.2414, 0.253, 0.2386, 0.2644, 0.2541, 0.2439, 0.1779, 0.2425, 0.1997, 0.2393, 0.2, 0.2375, 0.1786, 0.2181, 0.259, 0.2294, 0.2411, 0.2321, 0.2429, 0.2234, 0.2627, 0.2518, 0.2636, 0.2466, 0.2434, 0.25, 0.2414, 0.2584, 0.2596, 0.3857, 0.4692, 0.399, 0.4533, 0.403, 0.4531, 0.4038, 0.4736, 0.2131, 0.2534, 0.2268, 0.2382, 0.2294, 0.2411, 0.2181, 0.259, 0.2448, 0.266, 0.2431, 0.2447, 0.2466, 0.2434, 0.2518, 0.2636, 0.2593, 0.182, 0.2504, 0.2018, 0.2465, 0.2006, 0.2415, 0.1775, 0.2091, 0.2466, 0.2248, 0.2347, 0.2268, 0.2382, 0.2131, 0.2534, 0.2388, 0.2668, 0.2399, 0.2449, 0.2431, 0.2447, 0.2448, 0.266, 0.4163, 0.4748, 0.4193, 0.4531, 0.4223, 0.4531, 0.4223, 0.475, 0.2063, 0.2388, 0.2234, 0.2308, 0.2248, 0.2347, 0.2091, 0.2466, 0.2208, 0.2631, 0.236, 0.244, 0.2399, 0.2449, 0.2388, 0.2668, 0.2321, 0.2429, 0.2294, 0.2411, 0.2268, 0.2382, 0.2248, 0.2347, 0.2234, 0.2308, 0.2226, 0.2265, 0.2226, 0.222, 0.2233, 0.2182, 0.2251, 0.2136, 0.2272, 0.209, 0.2293, 0.206, 0.2324, 0.2032, 0.2357, 0.2012, 0.2393, 0.2, 0.2425, 0.1997, 0.2465, 0.2006, 0.2504, 0.2018, 0.253, 0.2036, 0.2556, 0.2064, 0.2576, 0.2099, 0.259, 0.2139, 0.2597, 0.2181, 0.2597, 0.2226, 0.2591, 0.2264, 0.2573, 0.2311, 0.2553, 0.2356, 0.253, 0.2386, 0.25, 0.2414, 0.2466, 0.2434, 0.2431, 0.2447, 0.2399, 0.2449, 0.236, 0.244, 0.8845, 0.1747, 0.8845, 0.226, 0.8819, 0.2258, 0.8819, 0.1749, 0.8845, 0.226, 0.8771, 0.2765, 0.8745, 0.2759, 0.8819, 0.2258, 0.8771, 0.2765, 0.8625, 0.3243, 0.8601, 0.3233, 0.8745, 0.2759, 0.8625, 0.3243, 0.8414, 0.3675, 0.8392, 0.3662, 0.8601, 0.3233, 0.8414, 0.3675, 0.8145, 0.4045, 0.8125, 0.4029, 0.8392, 0.3662, 0.1254, 0.9326, 0.09031, 0.9048, 0.09218, 0.903, 0.127, 0.9305, 0.09031, 0.9048, 0.05952, 0.8693, 0.06164, 0.8677, 0.09218, 0.903, 0.05952, 0.8693, 0.03425, 0.8272, 0.03658, 0.826, 0.06164, 0.8677, 0.03425, 0.8272, 0.01547, 0.7804, 0.01795, 0.7796, 0.03658, 0.826, 0.01547, 0.7804, 0.003905, 0.7304, 0.006482, 0.7301, 0.01795, 0.7796, 0.003905, 0.7304, 3.729e-09, 0.6794, 0.00261, 0.6794, 0.006482, 0.7301, 3.729e-09, 0.6794, 0.003905, 0.6292, 0.006482, 0.6296, 0.00261, 0.6794, 0.003905, 0.6292, 0.01547, 0.5818, 0.01795, 0.5826, 0.006482, 0.6296, 0.01547, 0.5818, 0.03425, 0.5389, 0.03658, 0.5401, 0.01795, 0.5826, 0.03425, 0.5389, 0.05952, 0.5023, 0.06164, 0.5038, 0.03658, 0.5401, 0.05952, 0.5023, 0.09031, 0.4733, 0.09218, 0.4751, 0.06164, 0.5038, 0.09031, 0.4733, 0.1254, 0.4531, 0.127, 0.455, 0.09218, 0.4751, 0.1287, 0.4531, 0.1635, 0.4777, 0.1615, 0.4793, 0.127, 0.4549, 0.1635, 0.4777, 0.193, 0.5106, 0.1908, 0.5119, 0.1615, 0.4793, 0.193, 0.5106, 0.2162, 0.5504, 0.2138, 0.5514, 0.1908, 0.5119, 0.2162, 0.5504, 0.2322, 0.5957, 0.2297, 0.5963, 0.2138, 0.5514, 0.2322, 0.5957, 0.2404, 0.6446, 0.2378, 0.6449, 0.2297, 0.5963, 0.2404, 0.6446, 0.2404, 0.6954, 0.2378, 0.6952, 0.2378, 0.6449, 0.2404, 0.6954, 0.2322, 0.7461, 0.2297, 0.7454, 0.2378, 0.6952, 0.2322, 0.7461, 0.2162, 0.7946, 0.2138, 0.7936, 0.2297, 0.7454, 0.2162, 0.7946, 0.193, 0.8392, 0.1908, 0.8379, 0.2138, 0.7936, 0.193, 0.8392, 0.1635, 0.8782, 0.1615, 0.8765, 0.1908, 0.8379, 0.1635, 0.8782, 0.1287, 0.91, 0.127, 0.908, 0.1615, 0.8765, 0.8145, 2.652e-08, 0.8414, 0.03553, 0.8392, 0.0369, 0.8125, 0.00166, 0.8414, 0.03553, 0.8625, 0.0776, 0.8601, 0.07862, 0.8392, 0.0369, 0.8625, 0.0776, 0.8771, 0.1246, 0.8745, 0.1252, 0.8601, 0.07862, 0.8771, 0.1246, 0.8845, 0.1747, 0.8819, 0.1749, 0.8745, 0.1252])
me_circle.update()

# ---- objects
ob_arena7_col = bpy.data.objects.new('arena7-col', me_circle)

# ---- transforms, parenting, visibility, modifiers, constraints
ob_arena7_col.location = (0.0, 0.0, 0.0)

# ---- collection membership
col_collection.objects.link(ob_arena7_col)

# ---- scene / render settings (as saved in the file)
scene.frame_start = 1; scene.frame_end = 250; scene.frame_set(1)
scene.render.engine = 'BLENDER_EEVEE_NEXT'
bpy.context.view_layer.update()

# ---- added for rendering (the .blend has no active camera and no usable light): camera, sun
cam_auto = bpy.data.cameras.new('AutoCamera')
cam_auto.lens = 50.0
cam_auto.sensor_width = 36.0
cam_auto.clip_end = 1000.0
ob_auto_camera = bpy.data.objects.new('AutoCamera', cam_auto)
scene.collection.objects.link(ob_auto_camera)
ob_auto_camera.location = (2.6243, -3.14916, 2.20562)
ob_auto_camera.rotation_euler = (1.09748, -7.21219e-08, 0.694738)
scene.camera = ob_auto_camera
light_auto_sun = bpy.data.lights.new('AutoSun', 'SUN')
light_auto_sun.energy = 3.0
light_auto_sun.angle = 0.0523599
ob_auto_sun = bpy.data.objects.new('AutoSun', light_auto_sun)
scene.collection.objects.link(ob_auto_sun)
ob_auto_sun.rotation_euler = (0.872665, 0.174533, 0.523599)
bpy.context.view_layer.update()
